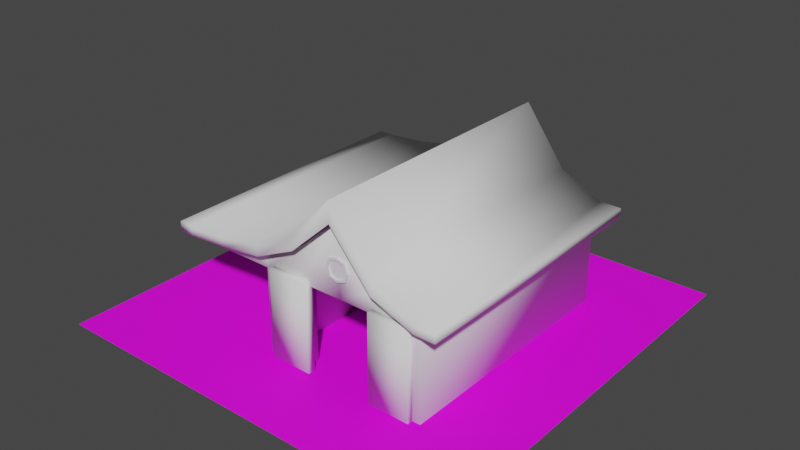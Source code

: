 # Source: Barn.blend  (saved by Blender 3.2.14; exported with 4.5.12 LTS)
import bpy
from mathutils import Matrix  # noqa: F401  (used for matrix-valued properties, if any)

bpy.ops.wm.read_factory_settings(use_empty=True)
scene = bpy.context.scene
scene.name = 'Scene'

# ---- collections
col_collection = bpy.data.collections.new('Collection'); scene.collection.children.link(col_collection)

# ---- images (referenced by path relative to the original .blend; pixels are not part of the script)
import os
ASSET_DIR = os.environ.get("B2B_ASSET_DIR", "")  # directory of the original .blend (textures are referenced by path, not embedded)
HERE = os.path.dirname(os.path.abspath(__file__))  # packed textures are extracted next to this script under _unpacked/

def load_image(name, relpath, width, height, colorspace="sRGB"):
    """Load a texture the original file referenced (path relative to the .blend, or extracted next to this script)."""
    p = next((c for c in (os.path.join(HERE, relpath), os.path.join(ASSET_DIR, relpath)) if relpath and os.path.exists(c)), "")
    if p:
        img = bpy.data.images.load(p, check_existing=True)
        img.name = name
    else:  # same state as the original file: an image datablock whose file is absent (Cycles renders it pink)
        img = bpy.data.images.new(name, width, height)
        img.source = "FILE"
        img.filepath = "//" + (relpath or name)
    img.colorspace_settings.name = colorspace
    return img
img_farm_ground_v1_texture_1_png = load_image('Farm Ground V1 Texture 1.png', 'Farm Ground V1 Texture 1.png', 1024, 1024, 'sRGB')
img_cow_v1_texture_1_png = load_image('Cow V1 Texture 1.png', 'Cow V1 Texture 1.png', 1024, 1024, 'sRGB')

# ---- materials (node trees are filled in below, after node groups)
mat_ground = bpy.data.materials.new('Ground')
mat_ground.alpha_threshold = 0.0
mat_ground.use_transparent_shadow = False
mat_ground.line_color = (0.0, 0.0, 0.0, 1.0)
mat_cow_v1 = bpy.data.materials.new('Cow V1')
mat_cow_v1.alpha_threshold = 0.0
mat_cow_v1.use_transparent_shadow = False
mat_cow_v1.line_color = (0.0, 0.0, 0.0, 1.0)

# ---- material node trees
mat_ground.use_nodes = True; mat_ground.node_tree.nodes.clear()
_N = mat_ground.node_tree.nodes; _L = mat_ground.node_tree.links
n0 = _N.new('ShaderNodeOutputMaterial'); n0.name = 'Material Output'; n0.location = (300, 300)
n1 = _N.new('ShaderNodeBsdfPrincipled'); n1.name = 'Principled BSDF'; n1.location = (10, 300)
n1.distribution = 'GGX'
n1.subsurface_method = 'RANDOM_WALK_SKIN'
n1.inputs[2].default_value = 0.7515
n1.inputs[3].default_value = 1.45
n1.inputs[13].default_value = 0.2606
n1.inputs[27].default_value = (0.0, 0.0, 0.0, 1.0)
n1.inputs[28].default_value = 1.0
n2 = _N.new('ShaderNodeTexImage'); n2.name = 'Image Texture'; n2.location = (-439, 110)
n2.image = img_farm_ground_v1_texture_1_png
_L.new(n1.outputs[0], n0.inputs[0])
_L.new(n2.outputs[0], n1.inputs[0])
n0.is_active_output = True
mat_cow_v1.use_nodes = True; mat_cow_v1.node_tree.nodes.clear()
_N = mat_cow_v1.node_tree.nodes; _L = mat_cow_v1.node_tree.links
n0 = _N.new('ShaderNodeOutputMaterial'); n0.name = 'Material Output'; n0.location = (300, 300)
n1 = _N.new('ShaderNodeBsdfPrincipled'); n1.name = 'Principled BSDF'; n1.location = (10, 300)
n1.distribution = 'GGX'
n1.subsurface_method = 'RANDOM_WALK_SKIN'
n1.inputs[2].default_value = 0.7515
n1.inputs[3].default_value = 1.45
n1.inputs[13].default_value = 0.2606
n1.inputs[27].default_value = (0.0, 0.0, 0.0, 1.0)
n1.inputs[28].default_value = 1.0
n2 = _N.new('ShaderNodeTexImage'); n2.name = 'Image Texture'; n2.location = (-439, 110)
n2.image = img_cow_v1_texture_1_png
_L.new(n1.outputs[0], n0.inputs[0])
_L.new(n2.outputs[0], n1.inputs[0])
n0.is_active_output = True

# ---- world
world_world = bpy.data.worlds.new('World'); scene.world = world_world
world_world.use_nodes = True; world_world.node_tree.nodes.clear()
_N = world_world.node_tree.nodes; _L = world_world.node_tree.links
n0 = _N.new('ShaderNodeOutputWorld'); n0.name = 'World Output'; n0.location = (300, 300)
n1 = _N.new('ShaderNodeBackground'); n1.name = 'Background'; n1.location = (10, 300)
n1.inputs[0].default_value = (0.05088, 0.05088, 0.05088, 1.0)
_L.new(n1.outputs[0], n0.inputs[0])
n0.is_active_output = True
world_world.color = (0.05088, 0.05088, 0.05088)
world_world.use_sun_shadow = False
world_world.sun_shadow_jitter_overblur = 0.0

# ---- meshes
me_plane = bpy.data.meshes.new('Plane')
me_plane.from_pydata([(-25.0, -25.0, 0.0), (25.0, -25.0, 0.0), (-25.0, 25.0, 0.0), (25.0, 25.0, 0.0), (-25.0, 0.0, 0.0), (0.0, -25.0, 0.0), (25.0, 0.0, 0.0), (0.0, 25.0, 0.0), (0.0, 0.0, 0.0), (-25.0, -12.5, 0.0), (12.5, -25.0, 0.0), (25.0, 12.5, 0.0), (-12.5, 25.0, 0.0), (-25.0, 12.5, 0.0), (-12.5, -25.0, 0.0), (25.0, -12.5, 0.0), (12.5, 25.0, 0.0), (0.0, 12.5, 0.0), (0.0, -12.5, 0.0), (-12.5, 0.0, 0.0), (12.5, 0.0, 0.0), (12.5, -12.5, 0.0), (-12.5, -12.5, 0.0), (-12.5, 12.5, 0.0), (12.5, 12.5, 0.0), (-25.0, -18.75, 0.0), (18.75, -25.0, 0.0), (25.0, 18.75, 0.0), (-18.75, 25.0, 0.0), (-25.0, 6.25, 0.0), (-6.25, -25.0, 0.0), (25.0, -6.25, 0.0), (6.25, 25.0, 0.0), (0.0, 18.75, 0.0), (0.0, -6.25, 0.0), (-18.75, 0.0, 0.0), (6.25, 0.0, 0.0), (-25.0, -6.25, 0.0), (6.25, -25.0, 0.0), (25.0, 6.25, 0.0), (-6.25, 25.0, 0.0), (-25.0, 18.75, 0.0), (-18.75, -25.0, 0.0), (25.0, -18.75, 0.0), (18.75, 25.0, 0.0), (0.0, 6.25, 0.0), (0.0, -18.75, 0.0), (-6.25, 0.0, 0.0), (18.75, 0.0, 0.0), (12.5, -6.25, 0.0), (12.5, -18.75, 0.0), (6.25, -12.5, 0.0), (18.75, -12.5, 0.0), (-12.5, -6.25, 0.0), (-12.5, -18.75, 0.0), (-18.75, -12.5, 0.0), (-6.25, -12.5, 0.0), (-12.5, 18.75, 0.0), (-12.5, 6.25, 0.0), (-18.75, 12.5, 0.0), (-6.25, 12.5, 0.0), (12.5, 18.75, 0.0), (12.5, 6.25, 0.0), (6.25, 12.5, 0.0), (18.75, 12.5, 0.0), (18.75, 6.25, 0.0), (6.25, 6.25, 0.0), (6.25, 18.75, 0.0), (-6.25, 6.25, 0.0), (-18.75, 6.25, 0.0), (-18.75, 18.75, 0.0), (-6.25, -18.75, 0.0), (-18.75, -18.75, 0.0), (-18.75, -6.25, 0.0), (18.75, -18.75, 0.0), (6.25, -18.75, 0.0), (6.25, -6.25, 0.0), (18.75, -6.25, 0.0), (-6.25, -6.25, 0.0), (-6.25, 18.75, 0.0), (18.75, 18.75, 0.0), (-25.0, -21.88, 0.0), (21.88, -25.0, 0.0), (25.0, 21.88, 0.0), (-21.88, 25.0, 0.0), (-25.0, 3.125, 0.0), (-3.125, -25.0, 0.0), (25.0, -3.125, 0.0), (3.125, 25.0, 0.0), (0.0, 21.88, 0.0), (0.0, -3.125, 0.0), (-21.88, 0.0, 0.0), (3.125, 0.0, 0.0), (-25.0, -9.375, 0.0), (9.375, -25.0, 0.0), (25.0, 9.375, 0.0), (-9.375, 25.0, 0.0), (-25.0, 15.62, 0.0), (-15.62, -25.0, 0.0), (25.0, -15.62, 0.0), (15.62, 25.0, 0.0), (0.0, 9.375, 0.0), (0.0, -15.62, 0.0), (-9.375, 0.0, 0.0), (15.62, 0.0, 0.0), (12.5, -3.125, 0.0), (12.5, -15.62, 0.0), (3.125, -12.5, 0.0), (15.62, -12.5, 0.0), (-12.5, -3.125, 0.0), (-12.5, -15.62, 0.0), (-21.88, -12.5, 0.0), (-9.375, -12.5, 0.0), (-12.5, 21.88, 0.0), (-12.5, 9.375, 0.0), (-21.88, 12.5, 0.0), (-9.375, 12.5, 0.0), (12.5, 21.88, 0.0), (12.5, 9.375, 0.0), (3.125, 12.5, 0.0), (15.62, 12.5, 0.0), (-25.0, -15.62, 0.0), (15.62, -25.0, 0.0), (25.0, 15.62, 0.0), (-15.62, 25.0, 0.0), (-25.0, 9.375, 0.0), (-9.375, -25.0, 0.0), (25.0, -9.375, 0.0), (9.375, 25.0, 0.0), (0.0, 15.62, 0.0), (0.0, -9.375, 0.0), (-15.62, 0.0, 0.0), (9.375, 0.0, 0.0), (-25.0, -3.125, 0.0), (3.125, -25.0, 0.0), (25.0, 3.125, 0.0), (-3.125, 25.0, 0.0), (-25.0, 21.88, 0.0), (-21.88, -25.0, 0.0), (25.0, -21.88, 0.0), (21.88, 25.0, 0.0), (0.0, 3.125, 0.0), (0.0, -21.88, 0.0), (-3.125, 0.0, 0.0), (21.88, 0.0, 0.0), (12.5, -9.375, 0.0), (12.5, -21.88, 0.0), (9.375, -12.5, 0.0), (21.88, -12.5, 0.0), (-12.5, -9.375, 0.0), (-12.5, -21.88, 0.0), (-15.62, -12.5, 0.0), (-3.125, -12.5, 0.0), (-12.5, 15.62, 0.0), (-12.5, 3.125, 0.0), (-15.62, 12.5, 0.0), (-3.125, 12.5, 0.0), (12.5, 15.62, 0.0), (12.5, 3.125, 0.0), (9.375, 12.5, 0.0), (21.88, 12.5, 0.0), (18.75, 9.375, 0.0), (18.75, 3.125, 0.0), (15.62, 6.25, 0.0), (21.88, 6.25, 0.0), (6.25, 9.375, 0.0), (6.25, 3.125, 0.0), (3.125, 6.25, 0.0), (9.375, 6.25, 0.0), (6.25, 21.88, 0.0), (6.25, 15.62, 0.0), (3.125, 18.75, 0.0), (9.375, 18.75, 0.0), (-6.25, 9.375, 0.0), (-6.25, 3.125, 0.0), (-9.375, 6.25, 0.0), (-3.125, 6.25, 0.0), (-18.75, 9.375, 0.0), (-18.75, 3.125, 0.0), (-21.88, 6.25, 0.0), (-15.62, 6.25, 0.0), (-18.75, 21.88, 0.0), (-18.75, 15.62, 0.0), (-21.88, 18.75, 0.0), (-15.62, 18.75, 0.0), (-6.25, -15.62, 0.0), (-6.25, -21.88, 0.0), (-9.375, -18.75, 0.0), (-3.125, -18.75, 0.0), (-18.75, -15.62, 0.0), (-18.75, -21.88, 0.0), (-21.88, -18.75, 0.0), (-15.62, -18.75, 0.0), (-18.75, -3.125, 0.0), (-18.75, -9.375, 0.0), (-21.88, -6.25, 0.0), (-15.62, -6.25, 0.0), (18.75, -15.62, 0.0), (18.75, -21.88, 0.0), (15.62, -18.75, 0.0), (21.88, -18.75, 0.0), (6.25, -15.62, 0.0), (6.25, -21.88, 0.0), (3.125, -18.75, 0.0), (9.375, -18.75, 0.0), (6.25, -3.125, 0.0), (6.25, -9.375, 0.0), (3.125, -6.25, 0.0), (9.375, -6.25, 0.0), (18.75, -3.125, 0.0), (18.75, -9.375, 0.0), (15.62, -6.25, 0.0), (21.88, -6.25, 0.0), (-6.25, -3.125, 0.0), (-6.25, -9.375, 0.0), (-9.375, -6.25, 0.0), (-3.125, -6.25, 0.0), (-6.25, 21.88, 0.0), (-6.25, 15.62, 0.0), (-9.375, 18.75, 0.0), (-3.125, 18.75, 0.0), (18.75, 21.88, 0.0), (18.75, 15.62, 0.0), (15.62, 18.75, 0.0), (21.88, 18.75, 0.0), (21.88, 15.62, 0.0), (15.62, 15.62, 0.0), (15.62, 21.88, 0.0), (-3.125, 15.62, 0.0), (-9.375, 15.62, 0.0), (-9.375, 21.88, 0.0), (-3.125, -9.375, 0.0), (-9.375, -9.375, 0.0), (-9.375, -3.125, 0.0), (21.88, -9.375, 0.0), (15.62, -9.375, 0.0), (15.62, -3.125, 0.0), (9.375, -9.375, 0.0), (3.125, -9.375, 0.0), (3.125, -3.125, 0.0), (9.375, -21.88, 0.0), (3.125, -21.88, 0.0), (3.125, -15.62, 0.0), (21.88, -21.88, 0.0), (15.62, -21.88, 0.0), (15.62, -15.62, 0.0), (-15.62, -9.375, 0.0), (-21.88, -9.375, 0.0), (-21.88, -3.125, 0.0), (-15.62, -21.88, 0.0), (-21.88, -21.88, 0.0), (-21.88, -15.62, 0.0), (-3.125, -21.88, 0.0), (-9.375, -21.88, 0.0), (-9.375, -15.62, 0.0), (-15.62, 15.62, 0.0), (-21.88, 15.62, 0.0), (-21.88, 21.88, 0.0), (-15.62, 3.125, 0.0), (-21.88, 3.125, 0.0), (-21.88, 9.375, 0.0), (-3.125, 3.125, 0.0), (-9.375, 3.125, 0.0), (-9.375, 9.375, 0.0), (9.375, 15.62, 0.0), (3.125, 15.62, 0.0), (3.125, 21.88, 0.0), (9.375, 3.125, 0.0), (3.125, 3.125, 0.0), (3.125, 9.375, 0.0), (21.88, 3.125, 0.0), (15.62, 3.125, 0.0), (15.62, 9.375, 0.0), (21.88, 9.375, 0.0), (9.375, 9.375, 0.0), (9.375, 21.88, 0.0), (-3.125, 9.375, 0.0), (-15.62, 9.375, 0.0), (-15.62, 21.88, 0.0), (-3.125, -15.62, 0.0), (-15.62, -15.62, 0.0), (-15.62, -3.125, 0.0), (21.88, -15.62, 0.0), (9.375, -15.62, 0.0), (9.375, -3.125, 0.0), (21.88, -3.125, 0.0), (-3.125, -3.125, 0.0), (-3.125, 21.88, 0.0), (21.88, 21.88, 0.0)], [], [(288, 83, 3, 140), (287, 89, 7, 136), (286, 90, 8, 143), (285, 87, 6, 144), (284, 105, 20, 132), (283, 106, 21, 147), (282, 99, 15, 148), (281, 109, 19, 131), (280, 110, 22, 151), (279, 102, 18, 152), (278, 113, 12, 124), (277, 114, 23, 155), (276, 101, 17, 156), (275, 117, 16, 128), (274, 118, 24, 159), (273, 95, 11, 160), (272, 161, 64, 120), (271, 162, 65, 163), (270, 135, 39, 164), (269, 165, 63, 119), (268, 166, 66, 167), (267, 158, 62, 168), (266, 169, 32, 88), (265, 170, 67, 171), (264, 157, 61, 172), (263, 173, 60, 116), (262, 174, 68, 175), (261, 141, 45, 176), (260, 177, 59, 115), (259, 178, 69, 179), (258, 154, 58, 180), (257, 181, 28, 84), (256, 182, 70, 183), (255, 153, 57, 184), (254, 185, 56, 112), (253, 186, 71, 187), (252, 142, 46, 188), (251, 189, 55, 111), (250, 190, 72, 191), (249, 150, 54, 192), (248, 193, 35, 91), (247, 194, 73, 195), (246, 149, 53, 196), (245, 197, 52, 108), (244, 198, 74, 199), (243, 139, 43, 200), (242, 201, 51, 107), (241, 202, 75, 203), (240, 146, 50, 204), (239, 205, 36, 92), (238, 206, 76, 207), (237, 145, 49, 208), (236, 209, 48, 104), (235, 210, 77, 211), (234, 127, 31, 212), (233, 213, 47, 103), (232, 214, 78, 215), (231, 130, 34, 216), (230, 217, 40, 96), (229, 218, 79, 219), (228, 129, 33, 220), (227, 221, 44, 100), (226, 222, 80, 223), (225, 123, 27, 224), (222, 225, 224, 80), (64, 160, 225, 222), (160, 11, 123, 225), (157, 226, 223, 61), (24, 120, 226, 157), (120, 64, 222, 226), (117, 227, 100, 16), (61, 223, 227, 117), (223, 80, 221, 227), (218, 228, 220, 79), (60, 156, 228, 218), (156, 17, 129, 228), (153, 229, 219, 57), (23, 116, 229, 153), (116, 60, 218, 229), (113, 230, 96, 12), (57, 219, 230, 113), (219, 79, 217, 230), (214, 231, 216, 78), (56, 152, 231, 214), (152, 18, 130, 231), (149, 232, 215, 53), (22, 112, 232, 149), (112, 56, 214, 232), (109, 233, 103, 19), (53, 215, 233, 109), (215, 78, 213, 233), (210, 234, 212, 77), (52, 148, 234, 210), (148, 15, 127, 234), (145, 235, 211, 49), (21, 108, 235, 145), (108, 52, 210, 235), (105, 236, 104, 20), (49, 211, 236, 105), (211, 77, 209, 236), (206, 237, 208, 76), (51, 147, 237, 206), (147, 21, 145, 237), (130, 238, 207, 34), (18, 107, 238, 130), (107, 51, 206, 238), (90, 239, 92, 8), (34, 207, 239, 90), (207, 76, 205, 239), (202, 240, 204, 75), (38, 94, 240, 202), (94, 10, 146, 240), (142, 241, 203, 46), (5, 134, 241, 142), (134, 38, 202, 241), (102, 242, 107, 18), (46, 203, 242, 102), (203, 75, 201, 242), (198, 243, 200, 74), (26, 82, 243, 198), (82, 1, 139, 243), (146, 244, 199, 50), (10, 122, 244, 146), (122, 26, 198, 244), (106, 245, 108, 21), (50, 199, 245, 106), (199, 74, 197, 245), (194, 246, 196, 73), (55, 151, 246, 194), (151, 22, 149, 246), (93, 247, 195, 37), (9, 111, 247, 93), (111, 55, 194, 247), (133, 248, 91, 4), (37, 195, 248, 133), (195, 73, 193, 248), (190, 249, 192, 72), (42, 98, 249, 190), (98, 14, 150, 249), (81, 250, 191, 25), (0, 138, 250, 81), (138, 42, 190, 250), (121, 251, 111, 9), (25, 191, 251, 121), (191, 72, 189, 251), (186, 252, 188, 71), (30, 86, 252, 186), (86, 5, 142, 252), (150, 253, 187, 54), (14, 126, 253, 150), (126, 30, 186, 253), (110, 254, 112, 22), (54, 187, 254, 110), (187, 71, 185, 254), (182, 255, 184, 70), (59, 155, 255, 182), (155, 23, 153, 255), (97, 256, 183, 41), (13, 115, 256, 97), (115, 59, 182, 256), (137, 257, 84, 2), (41, 183, 257, 137), (183, 70, 181, 257), (178, 258, 180, 69), (35, 131, 258, 178), (131, 19, 154, 258), (85, 259, 179, 29), (4, 91, 259, 85), (91, 35, 178, 259), (125, 260, 115, 13), (29, 179, 260, 125), (179, 69, 177, 260), (174, 261, 176, 68), (47, 143, 261, 174), (143, 8, 141, 261), (154, 262, 175, 58), (19, 103, 262, 154), (103, 47, 174, 262), (114, 263, 116, 23), (58, 175, 263, 114), (175, 68, 173, 263), (170, 264, 172, 67), (63, 159, 264, 170), (159, 24, 157, 264), (129, 265, 171, 33), (17, 119, 265, 129), (119, 63, 170, 265), (89, 266, 88, 7), (33, 171, 266, 89), (171, 67, 169, 266), (166, 267, 168, 66), (36, 132, 267, 166), (132, 20, 158, 267), (141, 268, 167, 45), (8, 92, 268, 141), (92, 36, 166, 268), (101, 269, 119, 17), (45, 167, 269, 101), (167, 66, 165, 269), (162, 270, 164, 65), (48, 144, 270, 162), (144, 6, 135, 270), (158, 271, 163, 62), (20, 104, 271, 158), (104, 48, 162, 271), (118, 272, 120, 24), (62, 163, 272, 118), (163, 65, 161, 272), (161, 273, 160, 64), (65, 164, 273, 161), (164, 39, 95, 273), (165, 274, 159, 63), (66, 168, 274, 165), (168, 62, 118, 274), (169, 275, 128, 32), (67, 172, 275, 169), (172, 61, 117, 275), (173, 276, 156, 60), (68, 176, 276, 173), (176, 45, 101, 276), (177, 277, 155, 59), (69, 180, 277, 177), (180, 58, 114, 277), (181, 278, 124, 28), (70, 184, 278, 181), (184, 57, 113, 278), (185, 279, 152, 56), (71, 188, 279, 185), (188, 46, 102, 279), (189, 280, 151, 55), (72, 192, 280, 189), (192, 54, 110, 280), (193, 281, 131, 35), (73, 196, 281, 193), (196, 53, 109, 281), (197, 282, 148, 52), (74, 200, 282, 197), (200, 43, 99, 282), (201, 283, 147, 51), (75, 204, 283, 201), (204, 50, 106, 283), (205, 284, 132, 36), (76, 208, 284, 205), (208, 49, 105, 284), (209, 285, 144, 48), (77, 212, 285, 209), (212, 31, 87, 285), (213, 286, 143, 47), (78, 216, 286, 213), (216, 34, 90, 286), (217, 287, 136, 40), (79, 220, 287, 217), (220, 33, 89, 287), (221, 288, 140, 44), (80, 224, 288, 221), (224, 27, 83, 288)])
_uv = me_plane.uv_layers.new(name='UVMap')
_uv.uv.foreach_set('vector', [0.9119, 0.08173, 0.9119, 0.02243, 0.9712, 0.02243, 0.9712, 0.08173, 0.9119, 0.5561, 0.9119, 0.4968, 0.9712, 0.4968, 0.9712, 0.5561, 0.4463, 0.4601, 0.49, 0.4601, 0.49, 0.5038, 0.4463, 0.5038, 0.4375, 0.08172, 0.4375, 0.02243, 0.4968, 0.02243, 0.4968, 0.08172, 0.621, 0.4601, 0.6647, 0.4601, 0.6647, 0.5038, 0.621, 0.5038, 0.621, 0.2854, 0.6647, 0.2854, 0.6647, 0.3291, 0.621, 0.3291, 0.2003, 0.08172, 0.2003, 0.02243, 0.2596, 0.02243, 0.2596, 0.08172, 0.2715, 0.4601, 0.3152, 0.4601, 0.3152, 0.5038, 0.2715, 0.5038, 0.2715, 0.2854, 0.3152, 0.2854, 0.3152, 0.3291, 0.2715, 0.3291, 0.4463, 0.2854, 0.49, 0.2854, 0.49, 0.3291, 0.4463, 0.3291, 0.9119, 0.7933, 0.9119, 0.734, 0.9712, 0.734, 0.9712, 0.7933, 0.2715, 0.6349, 0.3152, 0.6349, 0.3152, 0.6786, 0.2715, 0.6786, 0.4463, 0.6349, 0.49, 0.6349, 0.49, 0.6786, 0.4463, 0.6786, 0.9119, 0.3189, 0.9119, 0.2596, 0.9712, 0.2596, 0.9712, 0.3189, 0.621, 0.6349, 0.6647, 0.6349, 0.6647, 0.6786, 0.621, 0.6786, 0.6747, 0.08172, 0.6747, 0.02243, 0.734, 0.02243, 0.734, 0.08172, 0.7084, 0.6349, 0.7521, 0.6349, 0.7521, 0.6786, 0.7084, 0.6786, 0.7084, 0.5475, 0.7521, 0.5475, 0.7521, 0.5912, 0.7084, 0.5912, 0.5561, 0.08172, 0.5561, 0.02243, 0.6154, 0.02243, 0.6154, 0.08172, 0.5337, 0.6349, 0.5773, 0.6349, 0.5773, 0.6786, 0.5337, 0.6786, 0.5337, 0.5475, 0.5773, 0.5475, 0.5773, 0.5912, 0.5337, 0.5912, 0.621, 0.5475, 0.6647, 0.5475, 0.6647, 0.5912, 0.621, 0.5912, 0.9119, 0.4375, 0.9119, 0.3782, 0.9712, 0.3782, 0.9712, 0.4375, 0.5337, 0.7223, 0.5773, 0.7223, 0.5773, 0.7659, 0.5337, 0.7659, 0.621, 0.7223, 0.6647, 0.7223, 0.6647, 0.7659, 0.621, 0.7659, 0.3589, 0.6349, 0.4026, 0.6349, 0.4026, 0.6786, 0.3589, 0.6786, 0.3589, 0.5475, 0.4026, 0.5475, 0.4026, 0.5912, 0.3589, 0.5912, 0.4463, 0.5475, 0.49, 0.5475, 0.49, 0.5912, 0.4463, 0.5912, 0.6747, 0.9119, 0.6747, 0.8526, 0.734, 0.8526, 0.734, 0.9119, 0.5561, 0.9119, 0.5561, 0.8526, 0.6154, 0.8526, 0.6154, 0.9119, 0.2715, 0.5475, 0.3152, 0.5475, 0.3152, 0.5912, 0.2715, 0.5912, 0.9119, 0.9119, 0.9119, 0.8526, 0.9712, 0.8526, 0.9712, 0.9119, 0.7933, 0.9119, 0.7933, 0.8526, 0.8526, 0.8526, 0.8526, 0.9119, 0.2715, 0.7223, 0.3152, 0.7223, 0.3152, 0.7659, 0.2715, 0.7659, 0.3589, 0.2854, 0.4026, 0.2854, 0.4026, 0.3291, 0.3589, 0.3291, 0.08172, 0.6747, 0.08172, 0.6154, 0.141, 0.6154, 0.141, 0.6747, 0.08172, 0.5561, 0.08172, 0.4968, 0.141, 0.4968, 0.141, 0.5561, 0.2003, 0.9119, 0.2003, 0.8526, 0.2596, 0.8526, 0.2596, 0.9119, 0.08172, 0.9119, 0.08172, 0.8526, 0.141, 0.8526, 0.141, 0.9119, 0.08172, 0.7933, 0.08172, 0.734, 0.141, 0.734, 0.141, 0.7933, 0.4375, 0.9119, 0.4375, 0.8526, 0.4968, 0.8526, 0.4968, 0.9119, 0.3189, 0.9119, 0.3189, 0.8526, 0.3782, 0.8526, 0.3782, 0.9119, 0.2715, 0.3728, 0.3152, 0.3728, 0.3152, 0.4165, 0.2715, 0.4165, 0.7084, 0.2854, 0.7521, 0.2854, 0.7521, 0.3291, 0.7084, 0.3291, 0.08172, 0.2003, 0.08172, 0.141, 0.141, 0.141, 0.141, 0.2003, 0.08172, 0.08172, 0.08172, 0.02243, 0.141, 0.02243, 0.141, 0.08172, 0.5337, 0.2854, 0.5773, 0.2854, 0.5773, 0.3291, 0.5337, 0.3291, 0.08172, 0.4375, 0.08172, 0.3782, 0.141, 0.3782, 0.141, 0.4375, 0.08172, 0.3189, 0.08172, 0.2596, 0.141, 0.2596, 0.141, 0.3189, 0.5337, 0.4601, 0.5773, 0.4601, 0.5773, 0.5038, 0.5337, 0.5038, 0.5337, 0.3728, 0.5773, 0.3728, 0.5773, 0.4165, 0.5337, 0.4165, 0.621, 0.3728, 0.6647, 0.3728, 0.6647, 0.4165, 0.621, 0.4165, 0.7084, 0.4601, 0.7521, 0.4601, 0.7521, 0.5038, 0.7084, 0.5038, 0.7084, 0.3728, 0.7521, 0.3728, 0.7521, 0.4165, 0.7084, 0.4165, 0.3189, 0.08172, 0.3189, 0.02243, 0.3782, 0.02243, 0.3782, 0.08172, 0.3589, 0.4601, 0.4026, 0.4601, 0.4026, 0.5038, 0.3589, 0.5038, 0.3589, 0.3728, 0.4026, 0.3728, 0.4026, 0.4165, 0.3589, 0.4165, 0.4463, 0.3728, 0.49, 0.3728, 0.49, 0.4165, 0.4463, 0.4165, 0.9119, 0.6747, 0.9119, 0.6154, 0.9712, 0.6154, 0.9712, 0.6747, 0.3589, 0.7223, 0.4026, 0.7223, 0.4026, 0.7659, 0.3589, 0.7659, 0.4463, 0.7223, 0.49, 0.7223, 0.49, 0.7659, 0.4463, 0.7659, 0.9119, 0.2003, 0.9119, 0.141, 0.9712, 0.141, 0.9712, 0.2003, 0.7084, 0.7223, 0.7521, 0.7223, 0.7521, 0.7659, 0.7084, 0.7659, 0.7933, 0.08172, 0.7933, 0.02243, 0.8526, 0.02243, 0.8526, 0.08173, 0.7933, 0.141, 0.7933, 0.08172, 0.8526, 0.08173, 0.8526, 0.141, 0.734, 0.141, 0.734, 0.08172, 0.7933, 0.08172, 0.7933, 0.141, 0.734, 0.08172, 0.734, 0.02243, 0.7933, 0.02243, 0.7933, 0.08172, 0.6647, 0.7223, 0.7084, 0.7223, 0.7084, 0.7659, 0.6647, 0.7659, 0.6647, 0.6786, 0.7084, 0.6786, 0.7084, 0.7223, 0.6647, 0.7223, 0.7084, 0.6786, 0.7521, 0.6786, 0.7521, 0.7223, 0.7084, 0.7223, 0.9119, 0.2596, 0.9119, 0.2003, 0.9712, 0.2003, 0.9712, 0.2596, 0.8526, 0.2596, 0.8526, 0.2003, 0.9119, 0.2003, 0.9119, 0.2596, 0.8526, 0.2003, 0.8526, 0.141, 0.9119, 0.141, 0.9119, 0.2003, 0.4026, 0.7223, 0.4463, 0.7223, 0.4463, 0.7659, 0.4026, 0.7659, 0.4026, 0.6786, 0.4463, 0.6786, 0.4463, 0.7223, 0.4026, 0.7223, 0.4463, 0.6786, 0.49, 0.6786, 0.49, 0.7223, 0.4463, 0.7223, 0.3152, 0.7223, 0.3589, 0.7223, 0.3589, 0.7659, 0.3152, 0.7659, 0.3152, 0.6786, 0.3589, 0.6786, 0.3589, 0.7223, 0.3152, 0.7223, 0.3589, 0.6786, 0.4026, 0.6786, 0.4026, 0.7223, 0.3589, 0.7223, 0.9119, 0.734, 0.9119, 0.6747, 0.9712, 0.6747, 0.9712, 0.734, 0.8526, 0.734, 0.8526, 0.6747, 0.9119, 0.6747, 0.9119, 0.734, 0.8526, 0.6747, 0.8526, 0.6154, 0.9119, 0.6154, 0.9119, 0.6747, 0.4026, 0.3728, 0.4463, 0.3728, 0.4463, 0.4165, 0.4026, 0.4165, 0.4026, 0.3291, 0.4463, 0.3291, 0.4463, 0.3728, 0.4026, 0.3728, 0.4463, 0.3291, 0.49, 0.3291, 0.49, 0.3728, 0.4463, 0.3728, 0.3152, 0.3728, 0.3589, 0.3728, 0.3589, 0.4165, 0.3152, 0.4165, 0.3152, 0.3291, 0.3589, 0.3291, 0.3589, 0.3728, 0.3152, 0.3728, 0.3589, 0.3291, 0.4026, 0.3291, 0.4026, 0.3728, 0.3589, 0.3728, 0.3152, 0.4601, 0.3589, 0.4601, 0.3589, 0.5038, 0.3152, 0.5038, 0.3152, 0.4165, 0.3589, 0.4165, 0.3589, 0.4601, 0.3152, 0.4601, 0.3589, 0.4165, 0.4026, 0.4165, 0.4026, 0.4601, 0.3589, 0.4601, 0.3189, 0.141, 0.3189, 0.08172, 0.3782, 0.08172, 0.3782, 0.141, 0.2596, 0.141, 0.2596, 0.08172, 0.3189, 0.08172, 0.3189, 0.141, 0.2596, 0.08172, 0.2596, 0.02243, 0.3189, 0.02243, 0.3189, 0.08172, 0.6647, 0.3728, 0.7084, 0.3728, 0.7084, 0.4165, 0.6647, 0.4165, 0.6647, 0.3291, 0.7084, 0.3291, 0.7084, 0.3728, 0.6647, 0.3728, 0.7084, 0.3291, 0.7521, 0.3291, 0.7521, 0.3728, 0.7084, 0.3728, 0.6647, 0.4601, 0.7084, 0.4601, 0.7084, 0.5038, 0.6647, 0.5038, 0.6647, 0.4165, 0.7084, 0.4165, 0.7084, 0.4601, 0.6647, 0.4601, 0.7084, 0.4165, 0.7521, 0.4165, 0.7521, 0.4601, 0.7084, 0.4601, 0.5773, 0.3728, 0.621, 0.3728, 0.621, 0.4165, 0.5773, 0.4165, 0.5773, 0.3291, 0.621, 0.3291, 0.621, 0.3728, 0.5773, 0.3728, 0.621, 0.3291, 0.6647, 0.3291, 0.6647, 0.3728, 0.621, 0.3728, 0.49, 0.3728, 0.5337, 0.3728, 0.5337, 0.4165, 0.49, 0.4165, 0.49, 0.3291, 0.5337, 0.3291, 0.5337, 0.3728, 0.49, 0.3728, 0.5337, 0.3291, 0.5773, 0.3291, 0.5773, 0.3728, 0.5337, 0.3728, 0.49, 0.4601, 0.5337, 0.4601, 0.5337, 0.5038, 0.49, 0.5038, 0.49, 0.4165, 0.5337, 0.4165, 0.5337, 0.4601, 0.49, 0.4601, 0.5337, 0.4165, 0.5773, 0.4165, 0.5773, 0.4601, 0.5337, 0.4601, 0.08172, 0.3782, 0.08172, 0.3189, 0.141, 0.3189, 0.141, 0.3782, 0.02243, 0.3782, 0.02243, 0.3189, 0.08172, 0.3189, 0.08172, 0.3782, 0.02243, 0.3189, 0.02243, 0.2596, 0.08172, 0.2596, 0.08172, 0.3189, 0.08172, 0.4968, 0.08172, 0.4375, 0.141, 0.4375, 0.141, 0.4968, 0.02243, 0.4968, 0.02243, 0.4375, 0.08172, 0.4375, 0.08172, 0.4968, 0.02243, 0.4375, 0.02243, 0.3782, 0.08172, 0.3782, 0.08172, 0.4375, 0.49, 0.2854, 0.5337, 0.2854, 0.5337, 0.3291, 0.49, 0.3291, 0.49, 0.2417, 0.5337, 0.2417, 0.5337, 0.2854, 0.49, 0.2854, 0.5337, 0.2417, 0.5773, 0.2417, 0.5773, 0.2854, 0.5337, 0.2854, 0.08172, 0.141, 0.08172, 0.08172, 0.141, 0.08172, 0.141, 0.141, 0.02243, 0.141, 0.02243, 0.08172, 0.08172, 0.08172, 0.08172, 0.141, 0.02243, 0.08172, 0.02243, 0.02243, 0.08172, 0.02243, 0.08172, 0.08172, 0.08172, 0.2596, 0.08172, 0.2003, 0.141, 0.2003, 0.141, 0.2596, 0.02243, 0.2596, 0.02243, 0.2003, 0.08172, 0.2003, 0.08172, 0.2596, 0.02243, 0.2003, 0.02243, 0.141, 0.08172, 0.141, 0.08172, 0.2003, 0.6647, 0.2854, 0.7084, 0.2854, 0.7084, 0.3291, 0.6647, 0.3291, 0.6647, 0.2417, 0.7084, 0.2417, 0.7084, 0.2854, 0.6647, 0.2854, 0.7084, 0.2417, 0.7521, 0.2417, 0.7521, 0.2854, 0.7084, 0.2854, 0.2279, 0.3728, 0.2715, 0.3728, 0.2715, 0.4165, 0.2279, 0.4165, 0.2279, 0.3291, 0.2715, 0.3291, 0.2715, 0.3728, 0.2279, 0.3728, 0.2715, 0.3291, 0.3152, 0.3291, 0.3152, 0.3728, 0.2715, 0.3728, 0.3189, 0.9712, 0.3189, 0.9119, 0.3782, 0.9119, 0.3782, 0.9712, 0.2596, 0.9712, 0.2596, 0.9119, 0.3189, 0.9119, 0.3189, 0.9712, 0.2596, 0.9119, 0.2596, 0.8526, 0.3189, 0.8526, 0.3189, 0.9119, 0.4375, 0.9712, 0.4375, 0.9119, 0.4968, 0.9119, 0.4968, 0.9712, 0.3782, 0.9712, 0.3782, 0.9119, 0.4375, 0.9119, 0.4375, 0.9712, 0.3782, 0.9119, 0.3782, 0.8526, 0.4375, 0.8526, 0.4375, 0.9119, 0.08172, 0.8526, 0.08172, 0.7933, 0.141, 0.7933, 0.141, 0.8526, 0.02243, 0.8526, 0.02243, 0.7933, 0.08172, 0.7933, 0.08172, 0.8526, 0.02243, 0.7933, 0.02243, 0.734, 0.08172, 0.734, 0.08172, 0.7933, 0.08172, 0.9712, 0.08172, 0.9119, 0.141, 0.9119, 0.141, 0.9712, 0.02243, 0.9712, 0.02243, 0.9119, 0.08172, 0.9119, 0.08172, 0.9712, 0.02243, 0.9119, 0.02243, 0.8526, 0.08172, 0.8526, 0.08172, 0.9119, 0.2003, 0.9712, 0.2003, 0.9119, 0.2596, 0.9119, 0.2596, 0.9712, 0.141, 0.9712, 0.141, 0.9119, 0.2003, 0.9119, 0.2003, 0.9712, 0.141, 0.9119, 0.141, 0.8526, 0.2003, 0.8526, 0.2003, 0.9119, 0.08172, 0.6154, 0.08172, 0.5561, 0.141, 0.5561, 0.141, 0.6154, 0.02243, 0.6154, 0.02243, 0.5561, 0.08172, 0.5561, 0.08172, 0.6154, 0.02243, 0.5561, 0.02243, 0.4968, 0.08172, 0.4968, 0.08172, 0.5561, 0.08172, 0.734, 0.08172, 0.6747, 0.141, 0.6747, 0.141, 0.734, 0.02243, 0.734, 0.02243, 0.6747, 0.08172, 0.6747, 0.08172, 0.734, 0.02243, 0.6747, 0.02243, 0.6154, 0.08172, 0.6154, 0.08172, 0.6747, 0.3152, 0.2854, 0.3589, 0.2854, 0.3589, 0.3291, 0.3152, 0.3291, 0.3152, 0.2417, 0.3589, 0.2417, 0.3589, 0.2854, 0.3152, 0.2854, 0.3589, 0.2417, 0.4026, 0.2417, 0.4026, 0.2854, 0.3589, 0.2854, 0.2279, 0.7223, 0.2715, 0.7223, 0.2715, 0.7659, 0.2279, 0.7659, 0.2279, 0.6786, 0.2715, 0.6786, 0.2715, 0.7223, 0.2279, 0.7223, 0.2715, 0.6786, 0.3152, 0.6786, 0.3152, 0.7223, 0.2715, 0.7223, 0.7933, 0.9711, 0.7933, 0.9119, 0.8526, 0.9119, 0.8526, 0.9711, 0.734, 0.9712, 0.734, 0.9119, 0.7933, 0.9119, 0.7933, 0.9711, 0.734, 0.9119, 0.734, 0.8526, 0.7933, 0.8526, 0.7933, 0.9119, 0.9119, 0.9711, 0.9119, 0.9119, 0.9712, 0.9119, 0.9712, 0.9711, 0.8526, 0.9711, 0.8526, 0.9119, 0.9119, 0.9119, 0.9119, 0.9711, 0.8526, 0.9119, 0.8526, 0.8526, 0.9119, 0.8526, 0.9119, 0.9119, 0.2279, 0.5475, 0.2715, 0.5475, 0.2715, 0.5912, 0.2279, 0.5912, 0.2279, 0.5038, 0.2715, 0.5038, 0.2715, 0.5475, 0.2279, 0.5475, 0.2715, 0.5038, 0.3152, 0.5038, 0.3152, 0.5475, 0.2715, 0.5475, 0.5561, 0.9712, 0.5561, 0.9119, 0.6154, 0.9119, 0.6154, 0.9712, 0.4968, 0.9712, 0.4968, 0.9119, 0.5561, 0.9119, 0.5561, 0.9712, 0.4968, 0.9119, 0.4968, 0.8526, 0.5561, 0.8526, 0.5561, 0.9119, 0.6747, 0.9712, 0.6747, 0.9119, 0.734, 0.9119, 0.734, 0.9712, 0.6154, 0.9712, 0.6154, 0.9119, 0.6747, 0.9119, 0.6747, 0.9712, 0.6154, 0.9119, 0.6154, 0.8526, 0.6747, 0.8526, 0.6747, 0.9119, 0.4026, 0.5475, 0.4463, 0.5475, 0.4463, 0.5912, 0.4026, 0.5912, 0.4026, 0.5038, 0.4463, 0.5038, 0.4463, 0.5475, 0.4026, 0.5475, 0.4463, 0.5038, 0.49, 0.5038, 0.49, 0.5475, 0.4463, 0.5475, 0.3152, 0.5475, 0.3589, 0.5475, 0.3589, 0.5912, 0.3152, 0.5912, 0.3152, 0.5038, 0.3589, 0.5038, 0.3589, 0.5475, 0.3152, 0.5475, 0.3589, 0.5038, 0.4026, 0.5038, 0.4026, 0.5475, 0.3589, 0.5475, 0.3152, 0.6349, 0.3589, 0.6349, 0.3589, 0.6786, 0.3152, 0.6786, 0.3152, 0.5912, 0.3589, 0.5912, 0.3589, 0.6349, 0.3152, 0.6349, 0.3589, 0.5912, 0.4026, 0.5912, 0.4026, 0.6349, 0.3589, 0.6349, 0.5773, 0.7223, 0.621, 0.7223, 0.621, 0.7659, 0.5773, 0.7659, 0.5773, 0.6786, 0.621, 0.6786, 0.621, 0.7223, 0.5773, 0.7223, 0.621, 0.6786, 0.6647, 0.6786, 0.6647, 0.7223, 0.621, 0.7223, 0.49, 0.7223, 0.5337, 0.7223, 0.5337, 0.7659, 0.49, 0.7659, 0.49, 0.6786, 0.5337, 0.6786, 0.5337, 0.7223, 0.49, 0.7223, 0.5337, 0.6786, 0.5773, 0.6786, 0.5773, 0.7223, 0.5337, 0.7223, 0.9119, 0.4968, 0.9119, 0.4375, 0.9712, 0.4375, 0.9712, 0.4968, 0.8526, 0.4968, 0.8526, 0.4375, 0.9119, 0.4375, 0.9119, 0.4968, 0.8526, 0.4375, 0.8526, 0.3782, 0.9119, 0.3782, 0.9119, 0.4375, 0.5773, 0.5475, 0.621, 0.5475, 0.621, 0.5912, 0.5773, 0.5912, 0.5773, 0.5038, 0.621, 0.5038, 0.621, 0.5475, 0.5773, 0.5475, 0.621, 0.5038, 0.6647, 0.5038, 0.6647, 0.5475, 0.621, 0.5475, 0.49, 0.5475, 0.5337, 0.5475, 0.5337, 0.5912, 0.49, 0.5912, 0.49, 0.5038, 0.5337, 0.5038, 0.5337, 0.5475, 0.49, 0.5475, 0.5337, 0.5038, 0.5773, 0.5038, 0.5773, 0.5475, 0.5337, 0.5475, 0.49, 0.6349, 0.5337, 0.6349, 0.5337, 0.6786, 0.49, 0.6786, 0.49, 0.5912, 0.5337, 0.5912, 0.5337, 0.6349, 0.49, 0.6349, 0.5337, 0.5912, 0.5773, 0.5912, 0.5773, 0.6349, 0.5337, 0.6349, 0.5561, 0.141, 0.5561, 0.08172, 0.6154, 0.08172, 0.6154, 0.141, 0.4968, 0.141, 0.4968, 0.08172, 0.5561, 0.08172, 0.5561, 0.141, 0.4968, 0.08172, 0.4968, 0.02243, 0.5561, 0.02243, 0.5561, 0.08172, 0.6647, 0.5475, 0.7084, 0.5475, 0.7084, 0.5912, 0.6647, 0.5912, 0.6647, 0.5038, 0.7084, 0.5038, 0.7084, 0.5475, 0.6647, 0.5475, 0.7084, 0.5038, 0.7521, 0.5038, 0.7521, 0.5475, 0.7084, 0.5475, 0.6647, 0.6349, 0.7084, 0.6349, 0.7084, 0.6786, 0.6647, 0.6786, 0.6647, 0.5912, 0.7084, 0.5912, 0.7084, 0.6349, 0.6647, 0.6349, 0.7084, 0.5912, 0.7521, 0.5912, 0.7521, 0.6349, 0.7084, 0.6349, 0.6747, 0.141, 0.6747, 0.08172, 0.734, 0.08172, 0.734, 0.141, 0.6154, 0.141, 0.6154, 0.08172, 0.6747, 0.08172, 0.6747, 0.141, 0.6154, 0.08172, 0.6154, 0.02243, 0.6747, 0.02243, 0.6747, 0.08172, 0.5773, 0.6349, 0.621, 0.6349, 0.621, 0.6786, 0.5773, 0.6786, 0.5773, 0.5912, 0.621, 0.5912, 0.621, 0.6349, 0.5773, 0.6349, 0.621, 0.5912, 0.6647, 0.5912, 0.6647, 0.6349, 0.621, 0.6349, 0.9119, 0.3782, 0.9119, 0.3189, 0.9712, 0.3189, 0.9712, 0.3782, 0.8526, 0.3782, 0.8526, 0.3189, 0.9119, 0.3189, 0.9119, 0.3782, 0.8526, 0.3189, 0.8526, 0.2596, 0.9119, 0.2596, 0.9119, 0.3189, 0.4026, 0.6349, 0.4463, 0.6349, 0.4463, 0.6786, 0.4026, 0.6786, 0.4026, 0.5912, 0.4463, 0.5912, 0.4463, 0.6349, 0.4026, 0.6349, 0.4463, 0.5912, 0.49, 0.5912, 0.49, 0.6349, 0.4463, 0.6349, 0.2279, 0.6349, 0.2715, 0.6349, 0.2715, 0.6786, 0.2279, 0.6786, 0.2279, 0.5912, 0.2715, 0.5912, 0.2715, 0.6349, 0.2279, 0.6349, 0.2715, 0.5912, 0.3152, 0.5912, 0.3152, 0.6349, 0.2715, 0.6349, 0.9119, 0.8526, 0.9119, 0.7933, 0.9712, 0.7933, 0.9712, 0.8526, 0.8526, 0.8526, 0.8526, 0.7933, 0.9119, 0.7933, 0.9119, 0.8526, 0.8526, 0.7933, 0.8526, 0.734, 0.9119, 0.734, 0.9119, 0.7933, 0.4026, 0.2854, 0.4463, 0.2854, 0.4463, 0.3291, 0.4026, 0.3291, 0.4026, 0.2417, 0.4463, 0.2417, 0.4463, 0.2854, 0.4026, 0.2854, 0.4463, 0.2417, 0.49, 0.2417, 0.49, 0.2854, 0.4463, 0.2854, 0.2279, 0.2854, 0.2715, 0.2854, 0.2715, 0.3291, 0.2279, 0.3291, 0.2279, 0.2417, 0.2715, 0.2417, 0.2715, 0.2854, 0.2279, 0.2854, 0.2715, 0.2417, 0.3152, 0.2417, 0.3152, 0.2854, 0.2715, 0.2854, 0.2279, 0.4601, 0.2715, 0.4601, 0.2715, 0.5038, 0.2279, 0.5038, 0.2279, 0.4165, 0.2715, 0.4165, 0.2715, 0.4601, 0.2279, 0.4601, 0.2715, 0.4165, 0.3152, 0.4165, 0.3152, 0.4601, 0.2715, 0.4601, 0.2003, 0.141, 0.2003, 0.08172, 0.2596, 0.08172, 0.2596, 0.141, 0.141, 0.141, 0.141, 0.08172, 0.2003, 0.08172, 0.2003, 0.141, 0.141, 0.08172, 0.141, 0.02243, 0.2003, 0.02243, 0.2003, 0.08172, 0.5773, 0.2854, 0.621, 0.2854, 0.621, 0.3291, 0.5773, 0.3291, 0.5773, 0.2417, 0.621, 0.2417, 0.621, 0.2854, 0.5773, 0.2854, 0.621, 0.2417, 0.6647, 0.2417, 0.6647, 0.2854, 0.621, 0.2854, 0.5773, 0.4601, 0.621, 0.4601, 0.621, 0.5038, 0.5773, 0.5038, 0.5773, 0.4165, 0.621, 0.4165, 0.621, 0.4601, 0.5773, 0.4601, 0.621, 0.4165, 0.6647, 0.4165, 0.6647, 0.4601, 0.621, 0.4601, 0.4375, 0.141, 0.4375, 0.08172, 0.4968, 0.08172, 0.4968, 0.141, 0.3782, 0.141, 0.3782, 0.08172, 0.4375, 0.08172, 0.4375, 0.141, 0.3782, 0.08172, 0.3782, 0.02243, 0.4375, 0.02243, 0.4375, 0.08172, 0.4026, 0.4601, 0.4463, 0.4601, 0.4463, 0.5038, 0.4026, 0.5038, 0.4026, 0.4165, 0.4463, 0.4165, 0.4463, 0.4601, 0.4026, 0.4601, 0.4463, 0.4165, 0.49, 0.4165, 0.49, 0.4601, 0.4463, 0.4601, 0.9119, 0.6154, 0.9119, 0.5561, 0.9712, 0.5561, 0.9712, 0.6154, 0.8526, 0.6154, 0.8526, 0.5561, 0.9119, 0.5561, 0.9119, 0.6154, 0.8526, 0.5561, 0.8526, 0.4968, 0.9119, 0.4968, 0.9119, 0.5561, 0.9119, 0.141, 0.9119, 0.08173, 0.9712, 0.08173, 0.9712, 0.141, 0.8526, 0.141, 0.8526, 0.08173, 0.9119, 0.08173, 0.9119, 0.141, 0.8526, 0.08173, 0.8526, 0.02243, 0.9119, 0.02243, 0.9119, 0.08173])
me_plane.materials.append(mat_ground)
me_plane.update()
me_cube = bpy.data.meshes.new('Cube')
me_cube.from_pydata([(17.6, -16.26, 10.82), (17.6, 16.26, 10.82), (-15.0, -16.26, 12.0), (-15.0, 16.26, 12.0), (15.0, 16.26, 12.0), (15.0, -16.26, 12.0), (-10.0, 16.26, 12.37), (-5.0, 16.26, 13.38), (0.0, 16.26, 15.74), (5.0, 16.26, 21.19), (10.0, 16.26, 14.4), (10.0, -16.26, 14.4), (5.0, -16.26, 21.19), (0.0, -16.26, 15.74), (-5.0, -16.26, 13.38), (-10.0, -16.26, 12.37), (17.6, 16.26, 12.0), (17.6, -16.26, 12.0), (-15.0, 16.26, 10.82), (15.0, 16.26, 10.82), (15.0, -16.26, 10.82), (-15.0, -16.26, 10.82), (-10.0, -16.26, 11.19), (-5.0, -16.26, 11.8), (0.0, -16.26, 14.16), (5.0, -16.26, 18.71), (10.0, -16.26, 12.81), (10.0, 16.26, 12.81), (5.0, 16.26, 18.71), (0.0, 16.26, 14.16), (-5.0, 16.26, 11.8), (-10.0, 16.26, 11.19), (-16.67, 16.26, 12.0), (-16.67, 16.26, 10.82), (-16.67, -16.26, 10.82), (-16.67, -16.26, 12.0)], [], [(4, 5, 17, 16), (31, 18, 3, 6), (26, 20, 5, 11), (21, 22, 15, 2), (22, 23, 14, 15), (23, 24, 13, 14), (24, 25, 12, 13), (25, 26, 11, 12), (19, 27, 10, 4), (27, 28, 9, 10), (28, 29, 8, 9), (29, 30, 7, 8), (30, 31, 6, 7), (5, 20, 0, 17), (19, 4, 16, 1), (1, 16, 17, 0), (6, 15, 14, 7), (7, 14, 13, 8), (8, 13, 12, 9), (9, 12, 11, 10), (10, 11, 5, 4), (21, 2, 35, 34), (19, 1, 0, 20), (3, 2, 15, 6), (34, 35, 32, 33), (21, 34, 33, 18), (3, 18, 33, 32), (2, 3, 32, 35), (18, 31, 22, 21), (31, 30, 23, 22)])
me_cube.polygons.foreach_set('use_smooth', [1, 1, 1, 1, 1, 1, 1, 1, 1, 1, 1, 1, 1, 1, 1, 1, 1, 1, 1, 1, 1, 1, 1, 1, 1, 0, 1, 1, 1, 1])
_uv = me_cube.uv_layers.new(name='UVMap')
_uv.uv.foreach_set('vector', [0.625, 0.5, 0.625, 0.75, 0.625, 0.75, 0.625, 0.5, 0.625, 0.2917, 0.625, 0.25, 0.625, 0.25, 0.625, 0.2917, 0.625, 0.7917, 0.625, 0.75, 0.625, 0.75, 0.625, 0.7917, 0.625, 1.0, 0.625, 0.9583, 0.625, 0.9583, 0.625, 1.0, 0.625, 0.9583, 0.625, 0.9167, 0.625, 0.9167, 0.625, 0.9583, 0.625, 0.9167, 0.625, 0.875, 0.625, 0.875, 0.625, 0.9167, 0.625, 0.875, 0.625, 0.8333, 0.625, 0.8333, 0.625, 0.875, 0.625, 0.8333, 0.625, 0.7917, 0.625, 0.7917, 0.625, 0.8333, 0.625, 0.5, 0.625, 0.4583, 0.625, 0.4583, 0.625, 0.5, 0.625, 0.4583, 0.625, 0.4167, 0.625, 0.4167, 0.625, 0.4583, 0.625, 0.4167, 0.625, 0.375, 0.625, 0.375, 0.625, 0.4167, 0.625, 0.375, 0.625, 0.3333, 0.625, 0.3333, 0.625, 0.375, 0.625, 0.3333, 0.625, 0.2917, 0.625, 0.2917, 0.625, 0.3333, 0.625, 0.75, 0.625, 0.75, 0.625, 0.75, 0.625, 0.75, 0.625, 0.5, 0.625, 0.5, 0.625, 0.5, 0.625, 0.5, 0.625, 0.5, 0.625, 0.5, 0.625, 0.75, 0.625, 0.75, 0.8333, 0.5, 0.8333, 0.75, 0.7917, 0.75, 0.7917, 0.5, 0.7917, 0.5, 0.7917, 0.75, 0.75, 0.75, 0.75, 0.5, 0.75, 0.5, 0.75, 0.75, 0.7083, 0.75, 0.7083, 0.5, 0.7083, 0.5, 0.7083, 0.75, 0.6667, 0.75, 0.6667, 0.5, 0.6667, 0.5, 0.6667, 0.75, 0.625, 0.75, 0.625, 0.5, 0.625, 1.0, 0.625, 1.0, 0.625, 1.0, 0.625, 1.0, 0.625, 0.5, 0.625, 0.5, 0.625, 0.75, 0.625, 0.75, 0.875, 0.5, 0.875, 0.75, 0.8333, 0.75, 0.8333, 0.5, 0.625, 0.0, 0.625, 0.0, 0.625, 0.25, 0.625, 0.25, 0.0, 0.0, 0.0, 0.0, 0.0, 0.0, 0.0, 0.0, 0.625, 0.25, 0.625, 0.25, 0.625, 0.25, 0.625, 0.25, 0.875, 0.75, 0.875, 0.5, 0.875, 0.5, 0.875, 0.75, 0.625, 0.25, 0.625, 0.2917, 0.625, 0.9583, 0.625, 1.0, 0.625, 0.2917, 0.625, 0.3333, 0.625, 0.9167, 0.625, 0.9583])
me_cube.update()
me_cube_001 = bpy.data.meshes.new('Cube.001')
me_cube_001.from_pydata([(-0.6081, -0.6081, 0.3919), (-0.6081, -0.6081, 1.608), (-0.6081, 0.6081, 0.3919), (-0.6081, 0.6081, 1.608), (0.6081, -0.6081, 0.3919), (0.6081, -0.6081, 1.608), (0.6081, 0.6081, 0.3919), (0.6081, 0.6081, 1.608), (-0.6081, 0.0, 0.3919), (-0.6081, -0.6081, 1.0), (-0.6081, 0.0, 1.608), (-0.6081, 0.6081, 1.0), (0.0, 0.6081, 0.3919), (0.0, 0.6081, 1.608), (0.6081, 0.6081, 1.0), (0.6081, 0.0, 0.3919), (0.6081, 0.0, 1.608), (0.6081, -0.6081, 1.0), (0.0, -0.6081, 0.3919), (0.0, -0.6081, 1.608), (0.0, 0.0, 1.608), (0.0, 0.0, 0.3919), (0.0, -0.6081, 1.0), (0.6081, 0.0, 1.0), (0.0, 0.6081, 1.0), (-0.6081, 0.0, 1.0), (-0.7239, -1.93, 0.8897), (-0.7239, -1.93, 2.337), (-0.7239, -0.482, 0.8897), (-0.7239, -0.482, 2.337), (0.7239, -1.93, 0.8897), (0.7239, -1.93, 2.337), (0.7239, -0.482, 0.8897), (0.7239, -0.482, 2.337), (-0.7239, -1.206, 0.8897), (-0.7239, -1.93, 1.614), (-0.7239, -1.206, 2.337), (-0.7239, -0.482, 1.614), (0.0, -0.482, 0.8897), (0.0, -0.482, 2.337), (0.7239, -0.482, 1.614), (0.7239, -1.206, 0.8897), (0.7239, -1.206, 2.337), (0.7239, -1.93, 1.614), (0.0, -1.93, 0.8897), (0.0, -1.93, 2.337), (0.0, -1.206, 2.337), (0.0, -1.206, 0.8897), (0.0, -1.93, 1.614), (0.7239, -1.206, 1.614), (0.0, -0.482, 1.614), (-0.7239, -1.206, 1.614), (-0.7002, -0.09919, 0.004237), (-0.7002, -0.7073, 0.004237), (-0.09211, -0.7073, 0.004237), (-0.09211, -0.09919, 0.004237), (0.09386, -0.7101, 0.008318), (0.7019, -0.7101, 0.008318), (0.7019, -0.102, 0.008318), (0.09386, -0.102, 0.008318), (0.706, 0.09386, 0.008318), (0.706, 0.7019, 0.008318), (0.09795, 0.7019, 0.008318), (0.09795, 0.09386, 0.008318), (-0.08978, 0.7019, 0.008318), (-0.6978, 0.7019, 0.008318), (-0.6978, 0.09386, 0.008318), (-0.08978, 0.09386, 0.008318), (-0.08109, 0.4518, 1.304), (-0.08109, 0.4518, 1.466), (-0.08109, 1.114, 1.304), (-0.08109, 1.114, 1.466), (0.08109, 0.4518, 1.304), (0.08109, 0.4518, 1.466), (0.08109, 1.114, 1.304), (0.08109, 1.114, 1.466), (-0.08109, 0.7828, 1.304), (-0.08109, 0.4518, 1.385), (-0.08109, 0.7828, 1.466), (-0.08109, 1.114, 1.385), (-6.098e-10, 1.114, 1.304), (-6.098e-10, 1.114, 1.466), (0.08109, 1.114, 1.385), (0.08109, 0.7828, 1.304), (0.08109, 0.7828, 1.466), (0.08109, 0.4518, 1.385), (-6.098e-10, 0.4518, 1.304), (-6.098e-10, 0.4518, 1.466), (-6.098e-10, 0.7828, 1.466), (-6.098e-10, 0.7828, 1.304), (-6.098e-10, 0.4518, 1.385), (0.08109, 0.7828, 1.385), (-6.098e-10, 1.114, 1.385), (-0.08109, 0.7828, 1.385), (-0.7836, -0.6739, 2.146), (0.7836, -0.6739, 2.146), (-0.7836, -1.014, 2.146), (-0.7836, -0.6739, 1.805), (0.7836, -0.6739, 1.805), (0.7836, -1.014, 2.146), (0.7836, -1.014, 1.805), (-0.7836, -1.014, 1.805), (-0.6632, -1.014, 2.146), (-0.6632, -0.6739, 2.146), (-0.6632, -0.6739, 1.805), (0.6632, -0.6739, 2.146), (0.6632, -0.6739, 1.805), (0.6632, -1.014, 2.146), (0.6632, -1.014, 1.805), (-0.6632, -1.014, 1.805), (-0.04489, 0.04693, 0.2001), (-0.04489, 0.655, 0.2001), (-0.653, 0.655, 0.2001), (-0.653, 0.04693, 0.2001), (-0.6541, -0.0496, 0.1981), (-0.6541, -0.6577, 0.1981), (-0.04605, -0.6577, 0.1981), (-0.04605, -0.0496, 0.1981), (0.04897, 0.04693, 0.2001), (0.657, 0.04693, 0.2001), (0.657, 0.655, 0.2001), (0.04897, 0.655, 0.2001), (0.655, -0.05101, 0.2001), (0.04693, -0.05101, 0.2001), (0.04693, -0.6591, 0.2001), (0.655, -0.6591, 0.2001), (-0.08109, 0.9483, 1.466), (0.08109, 0.9483, 1.304), (-0.08109, 0.9483, 1.304), (0.08109, 0.9483, 1.466), (-6.098e-10, 0.9483, 1.466), (-6.098e-10, 0.9483, 1.304), (0.08109, 0.9483, 1.385), (-0.08109, 0.9483, 1.385), (-0.08109, 0.6173, 1.304), (0.08109, 0.6173, 1.466), (-0.08109, 0.6173, 1.466), (0.08109, 0.6173, 1.304), (-6.098e-10, 0.6173, 1.466), (-6.098e-10, 0.6173, 1.304), (0.08109, 0.6173, 1.385), (-0.08109, 0.6173, 1.385)], [], [(25, 10, 3, 11), (24, 13, 7, 14), (23, 16, 5, 17), (22, 19, 1, 9), (123, 122, 58, 59), (20, 10, 1, 19), (16, 20, 19, 5), (7, 13, 20, 16), (13, 3, 10, 20), (115, 114, 52, 53), (111, 110, 67, 64), (119, 118, 63, 60), (18, 22, 9, 0), (4, 17, 22, 18), (17, 5, 19, 22), (15, 23, 17, 4), (6, 14, 23, 15), (14, 7, 16, 23), (12, 24, 14, 6), (2, 11, 24, 12), (11, 3, 13, 24), (8, 25, 11, 2), (0, 9, 25, 8), (9, 1, 10, 25), (51, 36, 29, 37), (50, 39, 33, 40), (49, 42, 31, 43), (48, 45, 27, 35), (47, 41, 30, 44), (46, 36, 27, 45), (42, 46, 45, 31), (33, 39, 46, 42), (39, 29, 36, 46), (34, 47, 44, 26), (28, 38, 47, 34), (38, 32, 41, 47), (44, 48, 35, 26), (30, 43, 48, 44), (43, 31, 45, 48), (41, 49, 43, 30), (32, 40, 49, 41), (40, 33, 42, 49), (38, 50, 40, 32), (28, 37, 50, 38), (37, 29, 39, 50), (34, 51, 37, 28), (26, 35, 51, 34), (35, 27, 36, 51), (52, 55, 54, 53), (116, 115, 53, 54), (114, 117, 55, 52), (117, 116, 54, 55), (59, 58, 57, 56), (125, 124, 56, 57), (122, 125, 57, 58), (124, 123, 59, 56), (62, 61, 60, 63), (120, 119, 60, 61), (118, 121, 62, 63), (121, 120, 61, 62), (65, 64, 67, 66), (113, 112, 65, 66), (110, 113, 66, 67), (112, 111, 64, 65), (133, 126, 71, 79), (92, 81, 75, 82), (140, 135, 73, 85), (90, 87, 69, 77), (139, 137, 72, 86), (138, 136, 69, 87), (135, 138, 87, 73), (129, 130, 88, 84), (130, 126, 78, 88), (134, 139, 86, 68), (128, 131, 89, 76), (131, 127, 83, 89), (86, 90, 77, 68), (72, 85, 90, 86), (85, 73, 87, 90), (137, 140, 85, 72), (127, 132, 91, 83), (132, 129, 84, 91), (80, 92, 82, 74), (70, 79, 92, 80), (79, 71, 81, 92), (128, 133, 79, 70), (134, 141, 93, 76), (141, 136, 78, 93), (101, 97, 94, 96), (98, 100, 99, 95), (97, 101, 109, 104), (100, 98, 106, 108), (98, 95, 105, 106), (96, 94, 103, 102), (101, 96, 102, 109), (99, 100, 108, 107), (95, 99, 107, 105), (94, 97, 104, 103), (2, 12, 111, 112), (21, 8, 113, 110), (8, 2, 112, 113), (12, 21, 110, 111), (21, 18, 116, 117), (8, 21, 117, 114), (18, 0, 115, 116), (0, 8, 114, 115), (12, 6, 120, 121), (21, 12, 121, 118), (6, 15, 119, 120), (15, 21, 118, 119), (18, 21, 123, 124), (15, 4, 125, 122), (4, 18, 124, 125), (21, 15, 122, 123), (76, 93, 133, 128), (82, 75, 129, 132), (74, 82, 132, 127), (80, 74, 127, 131), (70, 80, 131, 128), (81, 71, 126, 130), (75, 81, 130, 129), (93, 78, 126, 133), (77, 69, 136, 141), (68, 77, 141, 134), (83, 91, 140, 137), (76, 89, 139, 134), (84, 88, 138, 135), (88, 78, 136, 138), (89, 83, 137, 139), (91, 84, 135, 140)])
_uv = me_cube_001.uv_layers.new(name='UVMap')
_uv.uv.foreach_set('vector', [0.5, 0.5, 0.5, 0.9545, 0.04545, 0.9545, 0.04545, 0.5, 0.5, 0.5, 0.04545, 0.5, 0.04545, 0.04545, 0.5, 0.04545, 0.5, 0.5, 0.5, 0.9545, 0.04545, 0.9545, 0.04545, 0.5, 0.5, 0.5, 0.5, 0.04545, 0.9545, 0.04545, 0.9545, 0.5, 0.7547, 0.7417, 0.638, 0.7378, 0.6633, 0.7026, 0.7274, 0.713, 0.5, 0.5, 0.5, 0.04545, 0.9545, 0.04545, 0.9545, 0.5, 0.5, 0.9545, 0.5, 0.5, 0.9545, 0.5, 0.9545, 0.9545, 0.04545, 0.9545, 0.04545, 0.5, 0.5, 0.5, 0.5, 0.9545, 0.04545, 0.5, 0.04545, 0.04545, 0.5, 0.04545, 0.5, 0.5, 0.6295, 0.7363, 0.6287, 0.6099, 0.6552, 0.6496, 0.665, 0.7023, 0.7565, 0.625, 0.7565, 0.7417, 0.729, 0.7133, 0.7207, 0.649, 0.6287, 0.6099, 0.7549, 0.6151, 0.7242, 0.6444, 0.6547, 0.649, 0.5, 0.9545, 0.5, 0.5, 0.9545, 0.5, 0.9545, 0.9545, 0.04545, 0.9545, 0.04545, 0.5, 0.5, 0.5, 0.5, 0.9545, 0.04545, 0.5, 0.04545, 0.04545, 0.5, 0.04545, 0.5, 0.5, 0.5, 0.04545, 0.5, 0.5, 0.04545, 0.5, 0.04545, 0.04545, 0.9545, 0.04545, 0.9545, 0.5, 0.5, 0.5, 0.5, 0.04545, 0.9545, 0.5, 0.9545, 0.9545, 0.5, 0.9545, 0.5, 0.5, 0.9545, 0.5, 0.5, 0.5, 0.5, 0.04545, 0.9545, 0.04545, 0.9545, 0.9545, 0.5, 0.9545, 0.5, 0.5, 0.9545, 0.5, 0.5, 0.9545, 0.04545, 0.9545, 0.04545, 0.5, 0.5, 0.5, 0.5, 0.04545, 0.5, 0.5, 0.04545, 0.5, 0.04545, 0.04545, 0.9545, 0.04545, 0.9545, 0.5, 0.5, 0.5, 0.5, 0.04545, 0.9545, 0.5, 0.9545, 0.9545, 0.5, 0.9545, 0.5, 0.5, 0.5, 0.5, 0.9545, 0.5, 0.9545, 0.9545, 0.5, 0.9545, 0.5, 0.5, 0.5, 0.9545, 0.04545, 0.9545, 0.04545, 0.5, 0.5, 0.5, 0.04545, 0.5, 0.04545, 0.04545, 0.5, 0.04545, 0.5, 0.5, 0.5, 0.9545, 0.04545, 0.9545, 0.04545, 0.5, 0.5, 0.5, 0.9545, 0.5, 0.9545, 0.9545, 0.5, 0.9545, 0.5, 0.5, 0.9545, 0.5, 0.9545, 0.9545, 0.5, 0.9545, 0.04545, 0.5, 0.5, 0.5, 0.5, 0.9545, 0.04545, 0.9545, 0.04545, 0.04545, 0.5, 0.04545, 0.5, 0.5, 0.04545, 0.5, 0.5, 0.04545, 0.9545, 0.04545, 0.9545, 0.5, 0.5, 0.5, 0.04545, 0.5, 0.5, 0.5, 0.5, 0.9545, 0.04545, 0.9545, 0.04545, 0.04545, 0.5, 0.04545, 0.5, 0.5, 0.04545, 0.5, 0.5, 0.04545, 0.9545, 0.04545, 0.9545, 0.5, 0.5, 0.5, 0.5, 0.04545, 0.5, 0.5, 0.04545, 0.5, 0.04545, 0.04545, 0.9545, 0.04545, 0.9545, 0.5, 0.5, 0.5, 0.5, 0.04545, 0.9545, 0.5, 0.9545, 0.9545, 0.5, 0.9545, 0.5, 0.5, 0.9545, 0.5, 0.5, 0.5, 0.5, 0.04545, 0.9545, 0.04545, 0.9545, 0.9545, 0.5, 0.9545, 0.5, 0.5, 0.9545, 0.5, 0.5, 0.9545, 0.04545, 0.9545, 0.04545, 0.5, 0.5, 0.5, 0.5, 0.04545, 0.5, 0.5, 0.04545, 0.5, 0.04545, 0.04545, 0.9545, 0.04545, 0.9545, 0.5, 0.5, 0.5, 0.5, 0.04545, 0.9545, 0.5, 0.9545, 0.9545, 0.5, 0.9545, 0.5, 0.5, 0.04545, 0.5, 0.5, 0.5, 0.5, 0.9545, 0.04545, 0.9545, 0.04545, 0.04545, 0.5, 0.04545, 0.5, 0.5, 0.04545, 0.5, 0.5, 0.04545, 0.9545, 0.04545, 0.9545, 0.5, 0.5, 0.5, 0.6552, 0.6496, 0.7244, 0.6453, 0.7169, 0.7139, 0.665, 0.7023, 0.755, 0.7417, 0.6295, 0.7363, 0.665, 0.7023, 0.7169, 0.7139, 0.6287, 0.6099, 0.755, 0.6157, 0.7244, 0.6453, 0.6552, 0.6496, 0.755, 0.6157, 0.755, 0.7417, 0.7169, 0.7139, 0.7244, 0.6453, 0.7274, 0.713, 0.6633, 0.7026, 0.6678, 0.6508, 0.7191, 0.649, 0.6287, 0.6098, 0.7547, 0.6256, 0.7191, 0.649, 0.6678, 0.6508, 0.638, 0.7378, 0.6287, 0.6098, 0.6678, 0.6508, 0.6633, 0.7026, 0.7547, 0.6256, 0.7547, 0.7417, 0.7274, 0.713, 0.7191, 0.649, 0.7168, 0.7138, 0.6642, 0.7017, 0.6547, 0.649, 0.7242, 0.6444, 0.6291, 0.7354, 0.6287, 0.6099, 0.6547, 0.649, 0.6642, 0.7017, 0.7549, 0.6151, 0.7549, 0.7417, 0.7168, 0.7138, 0.7242, 0.6444, 0.7549, 0.7417, 0.6291, 0.7354, 0.6642, 0.7017, 0.7168, 0.7138, 0.6686, 0.651, 0.7207, 0.649, 0.729, 0.7133, 0.6647, 0.7034, 0.6394, 0.7387, 0.6288, 0.6099, 0.6686, 0.651, 0.6647, 0.7034, 0.7565, 0.7417, 0.6394, 0.7387, 0.6647, 0.7034, 0.729, 0.7133, 0.6288, 0.6099, 0.7565, 0.625, 0.7207, 0.649, 0.6686, 0.651, 0.1403, 0.7382, 0.257, 0.7382, 0.257, 0.9764, 0.1403, 0.9764, 0.5, 0.5, 0.9545, 0.5, 0.9545, 0.9545, 0.5, 0.9545, 0.1403, 0.2618, 0.02358, 0.2618, 0.02358, 0.02358, 0.1403, 0.02358, 0.5, 0.5, 0.5, 0.9545, 0.04545, 0.9545, 0.04545, 0.5, 0.1403, 0.2618, 0.02358, 0.2618, 0.02358, 0.02358, 0.1403, 0.02358, 0.1403, 0.7382, 0.257, 0.7382, 0.257, 0.9764, 0.1403, 0.9764, 0.02358, 0.7382, 0.1403, 0.7382, 0.1403, 0.9764, 0.02358, 0.9764, 0.02358, 0.2618, 0.1403, 0.2618, 0.1403, 0.5, 0.02358, 0.5, 0.1403, 0.2618, 0.257, 0.2618, 0.257, 0.5, 0.1403, 0.5, 0.257, 0.2618, 0.1403, 0.2618, 0.1403, 0.02358, 0.257, 0.02358, 0.257, 0.7382, 0.1403, 0.7382, 0.1403, 0.5, 0.257, 0.5, 0.1403, 0.7382, 0.02358, 0.7382, 0.02358, 0.5, 0.1403, 0.5, 0.5, 0.04545, 0.5, 0.5, 0.04545, 0.5, 0.04545, 0.04545, 0.9545, 0.04545, 0.9545, 0.5, 0.5, 0.5, 0.5, 0.04545, 0.9545, 0.5, 0.9545, 0.9545, 0.5, 0.9545, 0.5, 0.5, 0.257, 0.2618, 0.1403, 0.2618, 0.1403, 0.02358, 0.257, 0.02358, 0.257, 0.7382, 0.1403, 0.7382, 0.1403, 0.5, 0.257, 0.5, 0.1403, 0.7382, 0.02358, 0.7382, 0.02358, 0.5, 0.1403, 0.5, 0.04545, 0.5, 0.5, 0.5, 0.5, 0.9545, 0.04545, 0.9545, 0.04545, 0.04545, 0.5, 0.04545, 0.5, 0.5, 0.04545, 0.5, 0.5, 0.04545, 0.9545, 0.04545, 0.9545, 0.5, 0.5, 0.5, 0.02358, 0.7382, 0.1403, 0.7382, 0.1403, 0.9764, 0.02358, 0.9764, 0.02358, 0.2618, 0.1403, 0.2618, 0.1403, 0.5, 0.02358, 0.5, 0.1403, 0.2618, 0.257, 0.2618, 0.257, 0.5, 0.1403, 0.5, 0.7196, 0.6485, 0.7134, 0.7036, 0.658, 0.7031, 0.6642, 0.6479, 0.7196, 0.6485, 0.7134, 0.7036, 0.658, 0.7031, 0.6642, 0.6479, 0.7134, 0.7036, 0.7196, 0.6485, 0.749, 0.6097, 0.749, 0.7319, 0.7134, 0.7036, 0.7196, 0.6485, 0.749, 0.6097, 0.749, 0.7319, 0.7196, 0.6485, 0.6642, 0.6479, 0.6286, 0.6197, 0.749, 0.6097, 0.6642, 0.6479, 0.658, 0.7031, 0.6286, 0.7419, 0.6286, 0.6197, 0.7196, 0.6485, 0.6642, 0.6479, 0.6286, 0.6197, 0.749, 0.6097, 0.658, 0.7031, 0.7134, 0.7036, 0.749, 0.7319, 0.6286, 0.7419, 0.6642, 0.6479, 0.658, 0.7031, 0.6286, 0.7419, 0.6286, 0.6197, 0.658, 0.7031, 0.7134, 0.7036, 0.749, 0.7319, 0.6286, 0.7419, 0.02606, 0.9088, 0.02606, 0.02606, 0.3127, 0.09123, 0.3127, 0.9739, 0.02606, 0.9739, 0.02606, 0.09123, 0.3127, 0.02606, 0.3127, 0.9088, 0.3111, 0.026, 0.3111, 0.9061, 0.026, 0.974, 0.026, 0.09392, 0.026, 0.9061, 0.026, 0.026, 0.3111, 0.09392, 0.3111, 0.974, 0.3132, 0.02609, 0.3132, 0.9024, 0.02609, 0.9739, 0.02609, 0.09756, 0.3161, 0.09292, 0.3161, 0.9738, 0.0262, 0.9071, 0.0262, 0.0262, 0.02621, 0.9738, 0.0262, 0.09292, 0.3161, 0.0262, 0.3161, 0.9071, 0.3132, 0.09756, 0.3132, 0.9739, 0.02609, 0.9024, 0.02609, 0.02609, 0.02599, 0.974, 0.02599, 0.09665, 0.3109, 0.02599, 0.3109, 0.9034, 0.3125, 0.02606, 0.3125, 0.906, 0.02606, 0.9739, 0.02606, 0.09397, 0.02606, 0.906, 0.02606, 0.02606, 0.3125, 0.09397, 0.3125, 0.9739, 0.02599, 0.9034, 0.02599, 0.02599, 0.3109, 0.09665, 0.3109, 0.974, 0.31, 0.09933, 0.31, 0.9741, 0.02595, 0.9007, 0.02595, 0.02595, 0.02595, 0.9741, 0.02595, 0.09933, 0.31, 0.02595, 0.31, 0.9007, 0.02609, 0.906, 0.02609, 0.02609, 0.3133, 0.094, 0.3133, 0.9739, 0.3133, 0.02609, 0.3133, 0.906, 0.02609, 0.9739, 0.02609, 0.094, 0.02358, 0.5, 0.1403, 0.5, 0.1403, 0.7382, 0.02358, 0.7382, 0.1403, 0.9764, 0.02358, 0.9764, 0.02358, 0.7382, 0.1403, 0.7382, 0.257, 0.9764, 0.1403, 0.9764, 0.1403, 0.7382, 0.257, 0.7382, 0.1403, 0.9764, 0.02358, 0.9764, 0.02358, 0.7382, 0.1403, 0.7382, 0.257, 0.9764, 0.1403, 0.9764, 0.1403, 0.7382, 0.257, 0.7382, 0.1403, 0.02358, 0.257, 0.02358, 0.257, 0.2618, 0.1403, 0.2618, 0.02358, 0.02358, 0.1403, 0.02358, 0.1403, 0.2618, 0.02358, 0.2618, 0.1403, 0.5, 0.257, 0.5, 0.257, 0.7382, 0.1403, 0.7382, 0.1403, 0.02358, 0.257, 0.02358, 0.257, 0.2618, 0.1403, 0.2618, 0.02358, 0.02358, 0.1403, 0.02358, 0.1403, 0.2618, 0.02358, 0.2618, 0.257, 0.5, 0.1403, 0.5, 0.1403, 0.2618, 0.257, 0.2618, 0.257, 0.5, 0.1403, 0.5, 0.1403, 0.2618, 0.257, 0.2618, 0.02358, 0.5, 0.1403, 0.5, 0.1403, 0.7382, 0.02358, 0.7382, 0.1403, 0.5, 0.257, 0.5, 0.257, 0.7382, 0.1403, 0.7382, 0.1403, 0.5, 0.02358, 0.5, 0.02358, 0.2618, 0.1403, 0.2618, 0.1403, 0.5, 0.02358, 0.5, 0.02358, 0.2618, 0.1403, 0.2618])
me_cube_001.materials.append(mat_cow_v1)
me_cube_001.update()
me_cube_002 = bpy.data.meshes.new('Cube.002')
me_cube_002.from_pydata([(15.0, -15.0, 0.0), (15.0, -15.0, 10.04), (15.0, 15.0, 0.0), (15.0, 15.0, 10.04), (10.0, 15.0, 0.0), (5.0, 15.0, 0.0), (0.0, 15.0, 0.0), (-5.0, 15.0, 0.0), (-5.0, 15.0, 10.04), (0.0, 15.0, 10.04), (5.0, 15.0, 10.04), (10.0, 15.0, 10.04), (-5.0, -15.0, 0.0), (0.0, -15.0, 0.0), (10.0, -15.0, 0.0), (10.0, -15.0, 10.04), (5.0, -15.0, 10.04), (0.0, -15.0, 10.04), (-5.0, -15.0, 10.04), (15.0, 15.0, 10.82), (15.0, -15.0, 10.82), (-5.0, -15.0, 11.8), (0.0, -15.0, 14.16), (5.0, -15.0, 18.71), (10.0, -15.0, 12.81), (10.0, 15.0, 12.81), (5.0, 15.0, 18.71), (0.0, 15.0, 14.16), (-5.0, 15.0, 11.8), (13.72, 13.72, 0.0), (13.72, 13.72, 10.04), (13.72, -13.72, 10.04), (10.0, 13.19, 10.04), (13.72, -13.72, 0.0), (10.0, -13.19, 0.0), (13.86, 13.59, 10.82), (13.86, -13.59, 10.82), (10.0, 13.19, 0.0), (5.0, 13.19, 0.0), (0.0, 13.19, 0.0), (-3.719, 13.72, 0.0), (-3.719, 13.72, 10.04), (0.0, 13.19, 10.04), (5.0, 13.19, 10.04), (-3.719, -13.72, 0.0), (0.0, -13.19, 0.0), (10.0, -13.19, 10.04), (5.0, -13.19, 10.04), (0.0, -13.19, 10.04), (-3.719, -13.72, 10.04), (-3.885, -13.57, 11.8), (0.0, -13.19, 14.16), (5.0, -13.19, 18.71), (10.0, -13.19, 12.81), (10.0, 13.19, 12.81), (5.0, 13.19, 18.71), (0.0, 13.19, 14.16), (-3.885, 13.57, 11.8), (-15.45, -15.0, 10.04), (-15.45, -15.0, 11.8), (-15.45, 15.0, 10.04), (-15.45, 15.0, 11.8)], [], [(4, 2, 3, 11), (0, 14, 15, 1), (13, 12, 18, 17), (7, 6, 9, 8), (6, 5, 10, 9), (5, 4, 11, 10), (3, 2, 0, 1), (1, 20, 19, 3), (9, 27, 28, 8), (10, 26, 27, 9), (11, 25, 26, 10), (3, 19, 25, 11), (16, 23, 24, 15), (17, 22, 23, 16), (18, 21, 22, 17), (15, 24, 20, 1), (37, 32, 30, 29), (8, 18, 12, 7), (40, 41, 42, 39), (28, 21, 59, 61), (45, 48, 49, 44), (33, 31, 46, 34), (39, 42, 43, 38), (38, 43, 32, 37), (30, 31, 33, 29), (31, 30, 35, 36), (42, 41, 57, 56), (43, 42, 56, 55), (32, 43, 55, 54), (30, 32, 54, 35), (47, 46, 53, 52), (48, 47, 52, 51), (49, 48, 51, 50), (46, 31, 36, 53), (41, 40, 44, 49), (50, 57, 41, 49), (26, 25, 54, 55), (21, 28, 57, 50), (17, 16, 47, 48), (7, 12, 44, 40), (6, 7, 40, 39), (25, 19, 35, 54), (0, 2, 29, 33), (24, 23, 52, 53), (14, 0, 33, 34), (15, 14, 34, 46), (23, 22, 51, 52), (13, 17, 48, 45), (22, 21, 50, 51), (19, 20, 36, 35), (12, 13, 45, 44), (20, 24, 53, 36), (2, 4, 37, 29), (28, 27, 56, 57), (4, 5, 38, 37), (27, 26, 55, 56), (16, 15, 46, 47), (5, 6, 39, 38), (59, 58, 60, 61), (21, 18, 58, 59), (8, 28, 61, 60), (18, 8, 60, 58)])
me_cube_002.polygons.foreach_set('use_smooth', [True] * 62)
_uv = me_cube_002.uv_layers.new(name='UVMap')
_uv.uv.foreach_set('vector', [0.375, 0.4583, 0.375, 0.5, 0.625, 0.5, 0.625, 0.4583, 0.375, 0.75, 0.375, 0.7917, 0.625, 0.7917, 0.625, 0.75, 0.375, 0.875, 0.375, 0.9167, 0.625, 0.9167, 0.625, 0.875, 0.375, 0.3333, 0.375, 0.375, 0.625, 0.375, 0.625, 0.3333, 0.375, 0.375, 0.375, 0.4167, 0.625, 0.4167, 0.625, 0.375, 0.375, 0.4167, 0.375, 0.4583, 0.625, 0.4583, 0.625, 0.4167, 0.625, 0.5, 0.375, 0.5, 0.375, 0.75, 0.625, 0.75, 0.625, 0.75, 0.625, 0.75, 0.625, 0.5, 0.625, 0.5, 0.625, 0.375, 0.625, 0.375, 0.625, 0.3333, 0.625, 0.3333, 0.625, 0.4167, 0.625, 0.4167, 0.625, 0.375, 0.625, 0.375, 0.625, 0.4583, 0.625, 0.4583, 0.625, 0.4167, 0.625, 0.4167, 0.625, 0.5, 0.625, 0.5, 0.625, 0.4583, 0.625, 0.4583, 0.625, 0.8333, 0.625, 0.8333, 0.625, 0.7917, 0.625, 0.7917, 0.625, 0.875, 0.625, 0.875, 0.625, 0.8333, 0.625, 0.8333, 0.625, 0.9167, 0.625, 0.9167, 0.625, 0.875, 0.625, 0.875, 0.625, 0.7917, 0.625, 0.7917, 0.625, 0.75, 0.625, 0.75, 0.375, 0.4583, 0.625, 0.4583, 0.625, 0.5, 0.375, 0.5, 0.625, 0.3333, 0.625, 0.9167, 0.375, 0.9167, 0.375, 0.3333, 0.375, 0.3333, 0.625, 0.3333, 0.625, 0.375, 0.375, 0.375, 0.625, 0.3333, 0.625, 0.9167, 0.625, 0.9167, 0.625, 0.3333, 0.375, 0.875, 0.625, 0.875, 0.625, 0.9167, 0.375, 0.9167, 0.375, 0.75, 0.625, 0.75, 0.625, 0.7917, 0.375, 0.7917, 0.375, 0.375, 0.625, 0.375, 0.625, 0.4167, 0.375, 0.4167, 0.375, 0.4167, 0.625, 0.4167, 0.625, 0.4583, 0.375, 0.4583, 0.625, 0.5, 0.625, 0.75, 0.375, 0.75, 0.375, 0.5, 0.625, 0.75, 0.625, 0.5, 0.625, 0.5, 0.625, 0.75, 0.625, 0.375, 0.625, 0.3333, 0.625, 0.3333, 0.625, 0.375, 0.625, 0.4167, 0.625, 0.375, 0.625, 0.375, 0.625, 0.4167, 0.625, 0.4583, 0.625, 0.4167, 0.625, 0.4167, 0.625, 0.4583, 0.625, 0.5, 0.625, 0.4583, 0.625, 0.4583, 0.625, 0.5, 0.625, 0.8333, 0.625, 0.7917, 0.625, 0.7917, 0.625, 0.8333, 0.625, 0.875, 0.625, 0.8333, 0.625, 0.8333, 0.625, 0.875, 0.625, 0.9167, 0.625, 0.875, 0.625, 0.875, 0.625, 0.9167, 0.625, 0.7917, 0.625, 0.75, 0.625, 0.75, 0.625, 0.7917, 0.625, 0.3333, 0.375, 0.3333, 0.375, 0.9167, 0.625, 0.9167, 0.625, 0.9167, 0.625, 0.3333, 0.625, 0.3333, 0.625, 0.9167, 0.625, 0.4167, 0.625, 0.4583, 0.625, 0.4583, 0.625, 0.4167, 0.625, 0.9167, 0.625, 0.3333, 0.625, 0.3333, 0.625, 0.9167, 0.625, 0.875, 0.625, 0.8333, 0.625, 0.8333, 0.625, 0.875, 0.375, 0.3333, 0.375, 0.9167, 0.375, 0.9167, 0.375, 0.3333, 0.375, 0.375, 0.375, 0.3333, 0.375, 0.3333, 0.375, 0.375, 0.625, 0.4583, 0.625, 0.5, 0.625, 0.5, 0.625, 0.4583, 0.375, 0.75, 0.375, 0.5, 0.375, 0.5, 0.375, 0.75, 0.625, 0.7917, 0.625, 0.8333, 0.625, 0.8333, 0.625, 0.7917, 0.375, 0.7917, 0.375, 0.75, 0.375, 0.75, 0.375, 0.7917, 0.625, 0.7917, 0.375, 0.7917, 0.375, 0.7917, 0.625, 0.7917, 0.625, 0.8333, 0.625, 0.875, 0.625, 0.875, 0.625, 0.8333, 0.375, 0.875, 0.625, 0.875, 0.625, 0.875, 0.375, 0.875, 0.625, 0.875, 0.625, 0.9167, 0.625, 0.9167, 0.625, 0.875, 0.625, 0.5, 0.625, 0.75, 0.625, 0.75, 0.625, 0.5, 0.375, 0.9167, 0.375, 0.875, 0.375, 0.875, 0.375, 0.9167, 0.625, 0.75, 0.625, 0.7917, 0.625, 0.7917, 0.625, 0.75, 0.375, 0.5, 0.375, 0.4583, 0.375, 0.4583, 0.375, 0.5, 0.625, 0.3333, 0.625, 0.375, 0.625, 0.375, 0.625, 0.3333, 0.375, 0.4583, 0.375, 0.4167, 0.375, 0.4167, 0.375, 0.4583, 0.625, 0.375, 0.625, 0.4167, 0.625, 0.4167, 0.625, 0.375, 0.625, 0.8333, 0.625, 0.7917, 0.625, 0.7917, 0.625, 0.8333, 0.375, 0.4167, 0.375, 0.375, 0.375, 0.375, 0.375, 0.4167, 0.625, 0.9167, 0.625, 0.9167, 0.625, 0.3333, 0.625, 0.3333, 0.625, 0.9167, 0.625, 0.9167, 0.625, 0.9167, 0.625, 0.9167, 0.625, 0.3333, 0.625, 0.3333, 0.625, 0.3333, 0.625, 0.3333, 0.625, 0.9167, 0.625, 0.3333, 0.625, 0.3333, 0.625, 0.9167])
me_cube_002.update()
me_cube_003 = bpy.data.meshes.new('Cube.003')
me_cube_003.from_pydata([(14.03, -15.67, 0.0), (0.977, -15.67, 0.0), (-4.023, -15.67, 0.0), (-4.023, -15.67, 10.56), (9.032, -15.67, 10.56), (14.03, -15.67, 10.56), (0.977, -15.67, 10.56), (9.032, -15.67, 0.0), (14.03, -14.75, 0.0), (9.032, -14.75, 0.0), (0.977, -14.75, 0.0), (-4.023, -14.75, 0.0), (-4.023, -14.75, 10.56), (0.977, -14.75, 10.56), (9.032, -14.75, 10.56), (14.03, -14.75, 10.56)], [], [(2, 3, 6, 1), (7, 4, 5, 0), (11, 10, 13, 12), (9, 8, 15, 14), (3, 2, 11, 12), (6, 3, 12, 13), (7, 0, 8, 9), (4, 7, 9, 14), (1, 6, 13, 10), (5, 4, 14, 15), (2, 1, 10, 11), (0, 5, 15, 8)])
me_cube_003.polygons.foreach_set('use_smooth', [True] * 12)
_uv = me_cube_003.uv_layers.new(name='UVMap')
_uv.uv.foreach_set('vector', [0.375, 0.375, 0.625, 0.375, 0.625, 0.4167, 0.375, 0.4167, 0.375, 0.4167, 0.625, 0.4167, 0.625, 0.4583, 0.375, 0.4583, 0.375, 0.375, 0.375, 0.4167, 0.625, 0.4167, 0.625, 0.375, 0.375, 0.4167, 0.375, 0.4583, 0.625, 0.4583, 0.625, 0.4167, 0.625, 0.375, 0.375, 0.375, 0.375, 0.375, 0.625, 0.375, 0.625, 0.4167, 0.625, 0.375, 0.625, 0.375, 0.625, 0.4167, 0.375, 0.4167, 0.375, 0.4583, 0.375, 0.4583, 0.375, 0.4167, 0.625, 0.4167, 0.375, 0.4167, 0.375, 0.4167, 0.625, 0.4167, 0.375, 0.4167, 0.625, 0.4167, 0.625, 0.4167, 0.375, 0.4167, 0.625, 0.4583, 0.625, 0.4167, 0.625, 0.4167, 0.625, 0.4583, 0.375, 0.375, 0.375, 0.4167, 0.375, 0.4167, 0.375, 0.375, 0.375, 0.4583, 0.625, 0.4583, 0.625, 0.4583, 0.375, 0.4583])
me_cube_003.update()
me_cube_004 = bpy.data.meshes.new('Cube.004')
me_cube_004.from_pydata([(4.069, -15.27, 12.5), (4.038, -15.27, 14.13), (3.861, -14.79, 12.29), (3.826, -14.79, 14.34), (5.712, -15.27, 12.56), (5.692, -15.27, 14.18), (5.916, -14.79, 12.34), (5.893, -14.79, 14.4), (3.798, -15.27, 13.34), (3.521, -14.79, 13.34), (4.861, -14.79, 12.01), (4.861, -14.79, 14.67), (6.278, -14.79, 13.34), (5.996, -15.27, 13.34), (4.856, -15.27, 12.29), (4.869, -15.27, 14.39), (4.899, -14.79, 13.34), (3.521, -15.27, 13.34), (3.826, -15.27, 14.34), (6.278, -15.27, 13.34), (5.916, -15.27, 12.34), (4.861, -15.27, 12.01), (4.861, -15.27, 14.67), (3.861, -15.27, 12.29), (5.893, -15.27, 14.4), (4.899, -15.11, 13.34), (3.798, -15.11, 13.34), (5.996, -15.11, 13.34), (4.856, -15.11, 12.29), (4.869, -15.11, 14.39), (4.038, -15.11, 14.13), (5.712, -15.11, 12.56), (4.069, -15.11, 12.5), (5.692, -15.11, 14.18)], [], [(16, 11, 7, 12), (23, 17, 9, 2), (1, 8, 26, 30), (6, 12, 19, 20), (2, 10, 21, 23), (11, 3, 18, 22), (10, 6, 20, 21), (14, 4, 31, 28), (8, 0, 32, 26), (0, 14, 28, 32), (12, 7, 24, 19), (10, 16, 12, 6), (2, 9, 16, 10), (9, 3, 11, 16), (17, 18, 3, 9), (7, 11, 22, 24), (8, 1, 18, 17), (13, 4, 20, 19), (4, 14, 21, 20), (1, 15, 22, 18), (0, 8, 17, 23), (5, 13, 19, 24), (14, 0, 23, 21), (15, 5, 24, 22), (25, 29, 30, 26), (28, 25, 26, 32), (31, 27, 25, 28), (27, 33, 29, 25), (5, 15, 29, 33), (13, 5, 33, 27), (15, 1, 30, 29), (4, 13, 27, 31)])
_uv = me_cube_004.uv_layers.new(name='UVMap')
_uv.uv.foreach_set('vector', [0.5, 0.375, 0.625, 0.375, 0.625, 0.5, 0.5, 0.5, 0.375, 0.0, 0.5, 0.0, 0.5, 0.25, 0.375, 0.25, 0.5927, 0.969, 0.5003, 0.9748, 0.5003, 0.9748, 0.5927, 0.969, 0.375, 0.5, 0.5, 0.5, 0.5, 0.75, 0.375, 0.75, 0.125, 0.5, 0.25, 0.5, 0.25, 0.75, 0.125, 0.75, 0.75, 0.5, 0.875, 0.5, 0.875, 0.75, 0.75, 0.75, 0.25, 0.5, 0.375, 0.5, 0.375, 0.75, 0.25, 0.75, 0.4007, 0.8764, 0.4076, 0.7813, 0.4076, 0.7813, 0.4007, 0.8764, 0.5003, 0.9748, 0.4059, 0.9682, 0.4059, 0.9682, 0.5003, 0.9748, 0.4059, 0.9682, 0.4007, 0.8764, 0.4007, 0.8764, 0.4059, 0.9682, 0.5, 0.5, 0.625, 0.5, 0.625, 0.75, 0.5, 0.75, 0.375, 0.375, 0.5, 0.375, 0.5, 0.5, 0.375, 0.5, 0.375, 0.25, 0.5, 0.25, 0.5, 0.375, 0.375, 0.375, 0.5, 0.25, 0.625, 0.25, 0.625, 0.375, 0.5, 0.375, 0.5, 0.0, 0.625, 0.0, 0.625, 0.25, 0.5, 0.25, 0.625, 0.5, 0.75, 0.5, 0.75, 0.75, 0.625, 0.75, 0.5003, 0.9748, 0.5927, 0.969, 0.625, 1.0, 0.5, 1.0, 0.5, 0.7755, 0.4076, 0.7813, 0.375, 0.75, 0.5, 0.75, 0.4076, 0.7813, 0.4007, 0.8764, 0.375, 0.875, 0.375, 0.75, 0.5927, 0.969, 0.5991, 0.8751, 0.625, 0.875, 0.625, 1.0, 0.4059, 0.9682, 0.5003, 0.9748, 0.5, 1.0, 0.375, 1.0, 0.5941, 0.7816, 0.5, 0.7755, 0.5, 0.75, 0.625, 0.75, 0.4007, 0.8764, 0.4059, 0.9682, 0.375, 1.0, 0.375, 0.875, 0.5991, 0.8751, 0.5941, 0.7816, 0.625, 0.75, 0.625, 0.875, 0.5, 0.875, 0.5991, 0.8751, 0.5927, 0.969, 0.5003, 0.9748, 0.4007, 0.8764, 0.5, 0.875, 0.5003, 0.9748, 0.4059, 0.9682, 0.4076, 0.7813, 0.5, 0.7755, 0.5, 0.875, 0.4007, 0.8764, 0.5, 0.7755, 0.5941, 0.7816, 0.5991, 0.8751, 0.5, 0.875, 0.5941, 0.7816, 0.5991, 0.8751, 0.5991, 0.8751, 0.5941, 0.7816, 0.5, 0.7755, 0.5941, 0.7816, 0.5941, 0.7816, 0.5, 0.7755, 0.5991, 0.8751, 0.5927, 0.969, 0.5927, 0.969, 0.5991, 0.8751, 0.4076, 0.7813, 0.5, 0.7755, 0.5, 0.7755, 0.4076, 0.7813])
me_cube_004.update()

# ---- objects
ob_ground = bpy.data.objects.new('Ground', me_plane)
ob_cube = bpy.data.objects.new('Cube', me_cube)
ob_cube_001 = bpy.data.objects.new('Cube.001', me_cube_001)
ob_cube_002 = bpy.data.objects.new('Cube.002', me_cube_002)
ob_cube_003 = bpy.data.objects.new('Cube.003', me_cube_003)
ob_cube_004 = bpy.data.objects.new('Cube.004', me_cube_004)

# ---- transforms, parenting, visibility, modifiers, constraints
ob_ground.location = (0.0, 0.0, 0.0)
ob_cube.location = (0.0, 0.0, 0.0)
ob_cube_001.location = (0.0, 0.0, 0.0)
ob_cube_002.location = (0.0, 0.0, 0.0)
ob_cube_003.location = (0.0, 0.0, 0.0)
ob_cube_004.location = (0.0, 0.0, 0.0)

# ---- collection membership
col_collection.objects.link(ob_ground)
col_collection.objects.link(ob_cube)
col_collection.objects.link(ob_cube_001)
col_collection.objects.link(ob_cube_002)
col_collection.objects.link(ob_cube_003)
col_collection.objects.link(ob_cube_004)

# ---- scene / render settings (as saved in the file)
scene.frame_start = 1; scene.frame_end = 250; scene.frame_set(1)
scene.render.engine = 'BLENDER_EEVEE_NEXT'
scene.cycles.sampling_pattern = 'TABULATED_SOBOL'
scene.cycles.use_light_tree = False
scene.view_settings.view_transform = 'Filmic'
bpy.context.view_layer.update()

# ---- added for rendering (the .blend has no active camera and no usable light): camera, sun
cam_auto = bpy.data.cameras.new('AutoCamera')
cam_auto.lens = 50.0
cam_auto.sensor_width = 36.0
cam_auto.clip_end = 1198.61
ob_auto_camera = bpy.data.objects.new('AutoCamera', cam_auto)
scene.collection.objects.link(ob_auto_camera)
ob_auto_camera.location = (68.2969, -81.9563, 65.2311)
ob_auto_camera.rotation_euler = (1.09748, -7.21219e-08, 0.694738)
scene.camera = ob_auto_camera
light_auto_sun = bpy.data.lights.new('AutoSun', 'SUN')
light_auto_sun.energy = 3.0
light_auto_sun.angle = 0.0523599
ob_auto_sun = bpy.data.objects.new('AutoSun', light_auto_sun)
scene.collection.objects.link(ob_auto_sun)
ob_auto_sun.rotation_euler = (0.872665, 0.174533, 0.523599)
bpy.context.view_layer.update()
